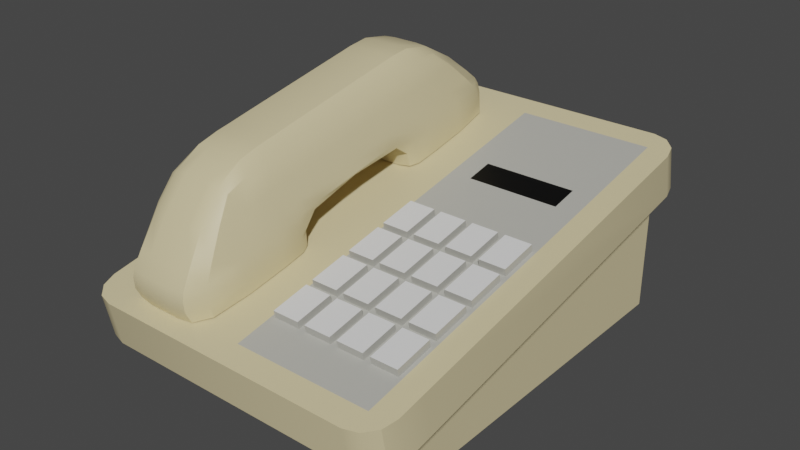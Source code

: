 # Source: Phone.blend  (saved by Blender 3.1.7; exported with 4.5.12 LTS)
import bpy
from mathutils import Matrix  # noqa: F401  (used for matrix-valued properties, if any)

bpy.ops.wm.read_factory_settings(use_empty=True)
scene = bpy.context.scene
scene.name = 'Scene'

# ---- collections
col_collection = bpy.data.collections.new('Collection'); scene.collection.children.link(col_collection)

# ---- materials (node trees are filled in below, after node groups)
mat_sandwhitematerial = bpy.data.materials.new('SandWhiteMaterial')
mat_sandwhitematerial.use_transparent_shadow = False
mat_blackmaterial = bpy.data.materials.new('BlackMaterial')
mat_blackmaterial.use_transparent_shadow = False
mat_printer = bpy.data.materials.new('Printer')
mat_printer.use_transparent_shadow = False
mat_whiteishmaterial = bpy.data.materials.new('WhiteishMaterial')
mat_whiteishmaterial.use_transparent_shadow = False

# ---- node groups
ng_auto_smooth = bpy.data.node_groups.new('Auto Smooth', 'GeometryNodeTree')
_s = ng_auto_smooth.interface.new_socket(name='Geometry', in_out='OUTPUT', socket_type='NodeSocketGeometry')
_s = ng_auto_smooth.interface.new_socket(name='Geometry', in_out='INPUT', socket_type='NodeSocketGeometry')
_s = ng_auto_smooth.interface.new_socket(name='Angle', in_out='INPUT', socket_type='NodeSocketFloat')
_s.subtype = 'ANGLE'
_s.min_value = 0.0
_s.max_value = 3.142
ng_auto_smooth.is_modifier = True
_N = ng_auto_smooth.nodes; _L = ng_auto_smooth.links
n0 = _N.new('NodeGroupOutput'); n0.name = 'Group Output'; n0.location = (480, -100)
n1 = _N.new('NodeGroupInput'); n1.name = 'Group Input'; n1.location = (-420, -300)
n2 = _N.new('NodeGroupInput'); n2.name = 'Group Input.001'; n2.location = (-60, -100)
n3 = _N.new('GeometryNodeSetShadeSmooth'); n3.name = 'Set Shade Smooth'; n3.location = (120, -100)
n3.domain = 'EDGE'
n4 = _N.new('GeometryNodeSetShadeSmooth'); n4.name = 'Set Shade Smooth.001'; n4.location = (300, -100)
n5 = _N.new('GeometryNodeInputMeshEdgeAngle'); n5.name = 'Edge Angle'; n5.location = (-420, -220)
n6 = _N.new('GeometryNodeInputEdgeSmooth'); n6.name = 'Is Edge Smooth'; n6.location = (-60, -160)
n7 = _N.new('GeometryNodeInputShadeSmooth'); n7.name = 'Is Face Smooth'; n7.location = (-240, -340)
n8 = _N.new('FunctionNodeBooleanMath'); n8.name = 'Boolean Math'; n8.location = (-60, -220)
n9 = _N.new('FunctionNodeCompare'); n9.name = 'Compare'; n9.location = (-240, -180)
n9.operation = 'LESS_EQUAL'
_L.new(n5.outputs[0], n9.inputs[0])
_L.new(n4.outputs[0], n0.inputs[0])
_L.new(n1.outputs[1], n9.inputs[1])
_L.new(n9.outputs[0], n8.inputs[0])
_L.new(n7.outputs[0], n8.inputs[1])
_L.new(n2.outputs[0], n3.inputs[0])
_L.new(n6.outputs[0], n3.inputs[1])
_L.new(n3.outputs[0], n4.inputs[0])
_L.new(n8.outputs[0], n3.inputs[2])
n0.is_active_output = True

# ---- material node trees
mat_sandwhitematerial.use_nodes = True; mat_sandwhitematerial.node_tree.nodes.clear()
_N = mat_sandwhitematerial.node_tree.nodes; _L = mat_sandwhitematerial.node_tree.links
n0 = _N.new('ShaderNodeBsdfPrincipled'); n0.name = 'Principled BSDF'; n0.location = (10, 300)
n0.distribution = 'GGX'
n0.subsurface_method = 'RANDOM_WALK_SKIN'
n0.inputs[0].default_value = (0.7, 0.5997, 0.3515, 1.0)
n0.inputs[3].default_value = 1.45
n0.inputs[27].default_value = (0.0, 0.0, 0.0, 1.0)
n0.inputs[28].default_value = 1.0
n1 = _N.new('ShaderNodeOutputMaterial'); n1.name = 'Material Output'; n1.location = (300, 300)
_L.new(n0.outputs[0], n1.inputs[0])
n1.is_active_output = True
mat_blackmaterial.use_nodes = True; mat_blackmaterial.node_tree.nodes.clear()
_N = mat_blackmaterial.node_tree.nodes; _L = mat_blackmaterial.node_tree.links
n0 = _N.new('ShaderNodeBsdfPrincipled'); n0.name = 'Principled BSDF'; n0.location = (10, 300)
n0.distribution = 'GGX'
n0.subsurface_method = 'RANDOM_WALK_SKIN'
n0.inputs[0].default_value = (0.0, 0.0, 0.0, 1.0)
n0.inputs[3].default_value = 1.45
n0.inputs[27].default_value = (0.0, 0.0, 0.0, 1.0)
n0.inputs[28].default_value = 1.0
n1 = _N.new('ShaderNodeOutputMaterial'); n1.name = 'Material Output'; n1.location = (300, 300)
_L.new(n0.outputs[0], n1.inputs[0])
n1.is_active_output = True
mat_printer.use_nodes = True; mat_printer.node_tree.nodes.clear()
_N = mat_printer.node_tree.nodes; _L = mat_printer.node_tree.links
n0 = _N.new('ShaderNodeBsdfPrincipled'); n0.name = 'Principled BSDF'; n0.location = (10, 300)
n0.distribution = 'GGX'
n0.subsurface_method = 'RANDOM_WALK_SKIN'
n0.inputs[0].default_value = (0.4641, 0.4598, 0.418, 1.0)
n0.inputs[3].default_value = 1.45
n0.inputs[27].default_value = (0.0, 0.0, 0.0, 1.0)
n0.inputs[28].default_value = 1.0
n1 = _N.new('ShaderNodeOutputMaterial'); n1.name = 'Material Output'; n1.location = (300, 300)
_L.new(n0.outputs[0], n1.inputs[0])
n1.is_active_output = True
mat_whiteishmaterial.use_nodes = True; mat_whiteishmaterial.node_tree.nodes.clear()
_N = mat_whiteishmaterial.node_tree.nodes; _L = mat_whiteishmaterial.node_tree.links
n0 = _N.new('ShaderNodeBsdfPrincipled'); n0.name = 'Principled BSDF'; n0.location = (10, 300)
n0.distribution = 'GGX'
n0.subsurface_method = 'RANDOM_WALK_SKIN'
n0.inputs[3].default_value = 1.45
n0.inputs[27].default_value = (0.0, 0.0, 0.0, 1.0)
n0.inputs[28].default_value = 1.0
n1 = _N.new('ShaderNodeOutputMaterial'); n1.name = 'Material Output'; n1.location = (300, 300)
_L.new(n0.outputs[0], n1.inputs[0])
n1.is_active_output = True

# ---- world
world_world = bpy.data.worlds.new('World'); scene.world = world_world
world_world.use_nodes = True; world_world.node_tree.nodes.clear()
_N = world_world.node_tree.nodes; _L = world_world.node_tree.links
n0 = _N.new('ShaderNodeOutputWorld'); n0.name = 'World Output'; n0.location = (300, 300)
n1 = _N.new('ShaderNodeBackground'); n1.name = 'Background'; n1.location = (10, 300)
n1.inputs[0].default_value = (0.05088, 0.05088, 0.05088, 1.0)
_L.new(n1.outputs[0], n0.inputs[0])
n0.is_active_output = True
world_world.color = (0.05088, 0.05088, 0.05088)
world_world.use_sun_shadow = False
world_world.sun_shadow_jitter_overblur = 0.0

# ---- meshes
me_cube = bpy.data.meshes.new('Cube')
me_cube.from_pydata([(-0.11, -0.13, 0.05), (0.11, -0.13, 0.05), (-0.11, -0.1357, 0.07946), (0.079, 0.04586, 0.1144), (0.079, 0.02704, 0.1107), (0.094, -0.1592, 0.07493), (-0.09, 0.13, -2.384e-08), (-0.09, -0.13, -2.384e-08), (-0.09, -0.13, 0.05), (-0.09, 0.13, 0.1), (0.09, 0.13, -2.384e-08), (0.09, -0.13, -2.384e-08), (0.09, -0.13, 0.05), (0.016, 0.04586, 0.1144), (0.016, 0.02704, 0.1107), (-0.015, -0.1693, 0.04245), (0.001, -0.1592, 0.07493), (-0.015, 0.1243, 0.1295), (0.11, -0.1357, 0.07946), (-0.015, -0.1749, 0.07191), (-0.015, -0.1357, 0.07946), (0.094, -0.1357, 0.07946), (0.001, -0.1357, 0.07946), (0.001, 0.1086, 0.1264), (0.094, 0.1086, 0.1264), (-0.11, 0.1104, 0.09622), (-0.1073, 0.1202, 0.09811), (-0.1, 0.1274, 0.09949), (0.09, 0.13, 0.1), (0.11, 0.1104, 0.09622), (0.1, 0.1274, 0.09949), (0.1073, 0.1202, 0.09811), (-0.09, 0.1243, 0.1295), (-0.11, 0.1047, 0.1257), (-0.1, 0.1217, 0.129), (-0.1073, 0.1145, 0.1276), (0.11, -0.1496, 0.04622), (0.09, -0.1693, 0.04245), (0.1073, -0.1595, 0.04433), (0.1, -0.1666, 0.04295), (-0.09, -0.1693, 0.04245), (-0.11, -0.1496, 0.04622), (-0.1, -0.1666, 0.04295), (-0.1073, -0.1595, 0.04433), (-0.11, -0.1553, 0.07568), (-0.09, -0.1749, 0.07191), (-0.1073, -0.1651, 0.07379), (-0.1, -0.1723, 0.07241), (0.11, 0.1047, 0.1257), (0.09, 0.1243, 0.1295), (0.09586, 0.1104, 0.1268), (0.1073, 0.1145, 0.1276), (0.1, 0.1217, 0.129), (0.09, -0.1749, 0.07191), (0.11, -0.1553, 0.07568), (0.09586, -0.1611, 0.07458), (0.1, -0.1723, 0.07241), (0.1073, -0.1651, 0.07379), (-0.015, -0.01301, 0.103), (0.001, -0.01301, 0.103), (0.094, -0.01301, 0.103), (0.11, -0.01301, 0.103), (0.07075, -0.1357, 0.07946), (0.0475, -0.1357, 0.07946), (0.02425, -0.1357, 0.07946), (0.094, -0.04368, 0.09715), (0.094, -0.07434, 0.09125), (0.094, -0.105, 0.08536), (0.001, -0.04368, 0.09715), (0.001, -0.07434, 0.09125), (0.001, -0.105, 0.08536), (0.02425, -0.01301, 0.103), (0.0475, -0.01301, 0.103), (0.07075, -0.01301, 0.103), (0.07075, -0.04368, 0.09715), (0.07075, -0.07434, 0.09125), (0.07075, -0.105, 0.08536), (0.0475, -0.04368, 0.09715), (0.0475, -0.07434, 0.09125), (0.0475, -0.105, 0.08536), (0.02425, -0.04368, 0.09715), (0.02425, -0.07434, 0.09125), (0.02425, -0.105, 0.08536), (0.02175, -0.1075, 0.08488), (0.0035, -0.1075, 0.08488), (0.0035, -0.1332, 0.07993), (0.02175, -0.1332, 0.07993), (0.0915, -0.1075, 0.08488), (0.07325, -0.1075, 0.08488), (0.07325, -0.1332, 0.07993), (0.0915, -0.1332, 0.07993), (0.06825, -0.1075, 0.08488), (0.05, -0.1075, 0.08488), (0.05, -0.1332, 0.07993), (0.06825, -0.1332, 0.07993), (0.045, -0.1075, 0.08488), (0.02675, -0.1075, 0.08488), (0.02675, -0.1332, 0.07993), (0.045, -0.1332, 0.07993), (0.0915, -0.01547, 0.1026), (0.07325, -0.01547, 0.1026), (0.07325, -0.04122, 0.09762), (0.0915, -0.04122, 0.09762), (0.0915, -0.04613, 0.09668), (0.07325, -0.04613, 0.09668), (0.07325, -0.07188, 0.09173), (0.0915, -0.07188, 0.09173), (0.0915, -0.07679, 0.09078), (0.07325, -0.07679, 0.09078), (0.07325, -0.1025, 0.08583), (0.0915, -0.1025, 0.08583), (0.06825, -0.01547, 0.1026), (0.05, -0.01547, 0.1026), (0.05, -0.04122, 0.09762), (0.06825, -0.04122, 0.09762), (0.06825, -0.04613, 0.09668), (0.05, -0.04613, 0.09668), (0.05, -0.07188, 0.09173), (0.06825, -0.07188, 0.09173), (0.06825, -0.07679, 0.09078), (0.05, -0.07679, 0.09078), (0.05, -0.1025, 0.08583), (0.06825, -0.1025, 0.08583), (0.045, -0.01547, 0.1026), (0.02675, -0.01547, 0.1026), (0.02675, -0.04122, 0.09762), (0.045, -0.04122, 0.09762), (0.045, -0.04613, 0.09668), (0.02675, -0.04613, 0.09668), (0.02675, -0.07188, 0.09173), (0.045, -0.07188, 0.09173), (0.045, -0.07679, 0.09078), (0.02675, -0.07679, 0.09078), (0.02675, -0.1025, 0.08583), (0.045, -0.1025, 0.08583), (0.02175, -0.01547, 0.1026), (0.0035, -0.01547, 0.1026), (0.0035, -0.04122, 0.09762), (0.02175, -0.04122, 0.09762), (0.02175, -0.04613, 0.09668), (0.0035, -0.04613, 0.09668), (0.0035, -0.07188, 0.09173), (0.02175, -0.07188, 0.09173), (0.02175, -0.07679, 0.09078), (0.0035, -0.07679, 0.09078), (0.0035, -0.1025, 0.08583), (0.02175, -0.1025, 0.08583), (0.0035, -0.1084, 0.08979), (0.02175, -0.1084, 0.08979), (0.02175, -0.1342, 0.08484), (0.0035, -0.1342, 0.08484), (0.07325, -0.1084, 0.08979), (0.0915, -0.1084, 0.08979), (0.0915, -0.1342, 0.08484), (0.07325, -0.1342, 0.08484), (0.05, -0.1084, 0.08979), (0.06825, -0.1084, 0.08979), (0.06825, -0.1342, 0.08484), (0.05, -0.1342, 0.08484), (0.02675, -0.1084, 0.08979), (0.045, -0.1084, 0.08979), (0.045, -0.1342, 0.08484), (0.02675, -0.1342, 0.08484), (0.07325, -0.01641, 0.1075), (0.0915, -0.01641, 0.1075), (0.0915, -0.04217, 0.1025), (0.07325, -0.04217, 0.1025), (0.07325, -0.04708, 0.1016), (0.0915, -0.04708, 0.1016), (0.0915, -0.07283, 0.09664), (0.07325, -0.07283, 0.09664), (0.07325, -0.07774, 0.09569), (0.0915, -0.07774, 0.09569), (0.0915, -0.1035, 0.09074), (0.07325, -0.1035, 0.09074), (0.05, -0.01641, 0.1075), (0.06825, -0.01641, 0.1075), (0.06825, -0.04217, 0.1025), (0.05, -0.04217, 0.1025), (0.05, -0.04708, 0.1016), (0.06825, -0.04708, 0.1016), (0.06825, -0.07283, 0.09664), (0.05, -0.07283, 0.09664), (0.05, -0.07774, 0.09569), (0.06825, -0.07774, 0.09569), (0.06825, -0.1035, 0.09074), (0.05, -0.1035, 0.09074), (0.02675, -0.01641, 0.1075), (0.045, -0.01641, 0.1075), (0.045, -0.04217, 0.1025), (0.02675, -0.04217, 0.1025), (0.02675, -0.04708, 0.1016), (0.045, -0.04708, 0.1016), (0.045, -0.07283, 0.09664), (0.02675, -0.07283, 0.09664), (0.02675, -0.07774, 0.09569), (0.045, -0.07774, 0.09569), (0.045, -0.1035, 0.09074), (0.02675, -0.1035, 0.09074), (0.0035, -0.01641, 0.1075), (0.02175, -0.01641, 0.1075), (0.02175, -0.04217, 0.1025), (0.0035, -0.04217, 0.1025), (0.0035, -0.04708, 0.1016), (0.02175, -0.04708, 0.1016), (0.02175, -0.07283, 0.09664), (0.0035, -0.07283, 0.09664), (0.0035, -0.07774, 0.09569), (0.02175, -0.07774, 0.09569), (0.02175, -0.1035, 0.09074), (0.0035, -0.1035, 0.09074), (-0.08409, -0.1547, 0.09258), (-0.07799, -0.1296, 0.1423), (-0.08409, 0.09025, 0.1397), (-0.07799, 0.04855, 0.1766), (-0.02617, -0.1547, 0.09258), (-0.03228, -0.1296, 0.1423), (-0.02617, 0.09025, 0.1397), (-0.03228, 0.04855, 0.1766), (-0.08511, 0.004403, 0.1274), (-0.08511, -0.0704, 0.1131), (-0.07908, -0.0729, 0.158), (-0.07908, -0.009952, 0.1701), (-0.02516, -0.0704, 0.1131), (-0.02516, 0.004403, 0.1274), (-0.03119, -0.009952, 0.1701), (-0.03119, -0.0729, 0.158), (-0.08451, -0.07693, 0.09184), (-0.08451, -0.1519, 0.07724), (-0.02576, 0.09339, 0.1244), (-0.08451, 0.09339, 0.1244), (-0.02576, 0.01833, 0.1102), (-0.02576, -0.1519, 0.07724), (-0.08451, 0.01833, 0.1102), (-0.02576, -0.07693, 0.09184), (-0.04427, 0.1031, 0.1416), (-0.06599, 0.1031, 0.1416), (-0.06407, 0.04888, 0.1807), (-0.0462, 0.04888, 0.1807), (-0.06599, -0.1673, 0.08963), (-0.04427, -0.1673, 0.08963), (-0.0462, -0.1315, 0.146), (-0.06407, -0.1315, 0.146), (-0.06372, -0.01157, 0.1776), (-0.04654, -0.01157, 0.1776), (-0.06372, -0.07416, 0.1655), (-0.04654, -0.07416, 0.1655), (-0.04427, 0.009211, 0.1295), (-0.066, 0.009211, 0.1295), (-0.04427, -0.07564, 0.1132), (-0.066, -0.07564, 0.1132), (-0.04407, 0.1042, 0.1262), (-0.06619, 0.1042, 0.1262), (-0.06619, -0.1627, 0.07486), (-0.04407, -0.1627, 0.07486), (-0.04407, 0.01649, 0.1094), (-0.06619, 0.01649, 0.1094), (-0.04407, -0.07496, 0.09186), (-0.06619, -0.07496, 0.09186), (-0.08273, -0.149, 0.1085), (-0.08273, 0.07909, 0.1524), (-0.02754, 0.07909, 0.1524), (-0.02754, -0.149, 0.1085), (-0.02409, -0.003328, 0.1396), (-0.02409, -0.06772, 0.1272), (-0.08618, -0.06772, 0.1272), (-0.08618, -0.003328, 0.1396), (-0.04478, -0.1603, 0.1058), (-0.06548, -0.1603, 0.1058), (-0.06548, 0.09053, 0.154), (-0.04478, 0.09053, 0.154), (-0.08771, -0.1019, 0.1049), (-0.03119, -0.1003, 0.1526), (-0.07908, -0.1003, 0.1526), (-0.02255, -0.1019, 0.1049), (-0.08761, -0.09868, 0.08726), (-0.02265, -0.09868, 0.08726), (-0.0662, -0.09855, 0.0866), (-0.04406, -0.09855, 0.0866), (-0.04654, -0.0999, 0.1606), (-0.06372, -0.0999, 0.1606), (-0.08618, -0.102, 0.1197), (-0.02409, -0.102, 0.1197), (-0.07908, 0.01753, 0.1752), (-0.02255, 0.03666, 0.1315), (-0.08771, 0.03666, 0.1315), (-0.03119, 0.01753, 0.1752), (-0.02265, 0.04022, 0.114), (-0.08761, 0.04022, 0.114), (-0.0662, 0.04035, 0.1133), (-0.04406, 0.04035, 0.1133), (-0.04654, 0.01418, 0.1825), (-0.06372, 0.01418, 0.1825), (-0.02409, 0.03129, 0.1453), (-0.08618, 0.03129, 0.1453), (-0.08726, -0.1291, 0.09855), (-0.08063, -0.1394, 0.1272), (-0.07889, 0.03347, 0.1773), (-0.08372, 0.0873, 0.1446), (-0.0764, 0.1015, 0.1414), (-0.03774, 0.04885, 0.18), (-0.02654, 0.0873, 0.1446), (-0.023, 0.0643, 0.1357), (-0.03137, -0.1159, 0.1486), (-0.02654, -0.1538, 0.09823), (-0.03386, -0.1657, 0.09), (-0.07253, -0.1312, 0.1454), (-0.08744, 0.01969, 0.129), (-0.08422, -0.03341, 0.1224), (-0.07908, -0.08956, 0.1548), (-0.07908, -0.04143, 0.1641), (-0.02282, -0.08519, 0.1088), (-0.02604, -0.03341, 0.1224), (-0.03119, 0.00673, 0.1733), (-0.03119, -0.04143, 0.1641), (-0.03818, -0.01136, 0.1766), (-0.03818, -0.074, 0.1646), (-0.07655, 0.00837, 0.1292), (-0.07655, -0.07472, 0.1132), (-0.02324, -0.001136, 0.1313), (-0.02324, -0.06668, 0.1187), (-0.08702, -0.06668, 0.1187), (-0.08702, -0.001136, 0.1313), (-0.08718, -0.1264, 0.08188), (-0.07682, 0.1027, 0.1259), (-0.02308, 0.06798, 0.1193), (-0.03344, -0.1611, 0.07515), (-0.08718, 0.02444, 0.111), (-0.02308, -0.0829, 0.09032), (-0.07682, 0.01676, 0.1095), (-0.07682, -0.07522, 0.09181), (-0.08437, -0.1538, 0.08525), (-0.0259, -0.1538, 0.08525), (-0.0259, 0.09216, 0.1325), (-0.08437, 0.09216, 0.1325), (-0.08448, 0.01551, 0.1197), (-0.02579, 0.01551, 0.1197), (-0.08448, -0.07786, 0.1018), (-0.02579, -0.07786, 0.1018), (-0.03386, 0.1015, 0.1414), (-0.05513, 0.1031, 0.1416), (-0.07253, 0.04885, 0.18), (-0.05513, 0.04888, 0.1807), (-0.0764, -0.1657, 0.09), (-0.05513, -0.1673, 0.08963), (-0.03774, -0.1312, 0.1454), (-0.05513, -0.1315, 0.146), (-0.07209, -0.01136, 0.1766), (-0.05513, -0.01157, 0.1776), (-0.07209, -0.074, 0.1646), (-0.05513, -0.07416, 0.1655), (-0.03371, 0.00837, 0.1292), (-0.05513, 0.009211, 0.1295), (-0.03371, -0.07472, 0.1132), (-0.05513, -0.07564, 0.1132), (-0.03344, 0.1027, 0.1259), (-0.05513, 0.1042, 0.1262), (-0.07682, -0.1611, 0.07515), (-0.05513, -0.1627, 0.07486), (-0.03344, 0.01676, 0.1095), (-0.05513, 0.01649, 0.1094), (-0.03344, -0.07522, 0.09181), (-0.05513, -0.07496, 0.09186), (-0.0661, -0.07652, 0.1023), (-0.04417, -0.07652, 0.1023), (-0.04417, 0.01407, 0.1197), (-0.0661, 0.01407, 0.1197), (-0.0662, 0.02431, 0.1102), (-0.04406, 0.02431, 0.1102), (-0.0662, -0.1278, 0.08097), (-0.04406, -0.1278, 0.08097), (-0.06599, -0.03335, 0.1221), (-0.04427, -0.03335, 0.1221), (-0.04417, -0.1666, 0.0825), (-0.0661, -0.1666, 0.0825), (-0.04654, -0.04286, 0.1715), (-0.06372, -0.04286, 0.1715), (-0.04654, 0.004628, 0.1807), (-0.06372, 0.004628, 0.1807), (-0.0465, -0.114, 0.1568), (-0.06377, -0.114, 0.1568), (-0.0661, 0.105, 0.1347), (-0.04417, 0.105, 0.1347), (-0.04441, -0.1661, 0.09526), (-0.06585, -0.1661, 0.09526), (-0.06585, 0.09983, 0.1464), (-0.04441, 0.09983, 0.1464), (-0.08372, -0.1538, 0.09823), (-0.08063, 0.06317, 0.1662), (-0.02964, 0.06317, 0.1662), (-0.02964, -0.1394, 0.1272), (-0.0266, -0.006703, 0.1551), (-0.0266, -0.07036, 0.1429), (-0.08366, -0.07036, 0.1429), (-0.08366, -0.006703, 0.1551), (-0.0455, -0.148, 0.1258), (-0.06476, -0.148, 0.1258), (-0.06476, 0.07173, 0.1681), (-0.0455, 0.07173, 0.1681), (-0.05513, 0.09053, 0.154), (-0.0754, 0.0891, 0.1538), (-0.05513, -0.1603, 0.1058), (-0.03487, -0.1588, 0.1061), (-0.08618, -0.03554, 0.1334), (-0.08618, -0.08631, 0.1234), (-0.02409, -0.03554, 0.1334), (-0.02409, 0.01535, 0.1429), (-0.0754, -0.1588, 0.1061), (-0.02452, -0.1263, 0.1139), (-0.03487, 0.0891, 0.1538), (-0.08574, 0.05595, 0.149), (-0.08744, -0.08519, 0.1088), (-0.03119, -0.08956, 0.1548), (-0.07889, -0.1159, 0.1486), (-0.023, -0.1291, 0.09855), (-0.08718, -0.0829, 0.09032), (-0.02308, -0.1264, 0.08188), (-0.0662, -0.08251, 0.08968), (-0.04406, -0.08251, 0.08968), (-0.04654, -0.09035, 0.1624), (-0.06372, -0.09035, 0.1624), (-0.08574, -0.1263, 0.1139), (-0.02409, -0.08631, 0.1234), (-0.02297, -0.1024, 0.1106), (-0.08729, -0.1024, 0.1106), (-0.05513, -0.0999, 0.1606), (-0.03818, -0.09996, 0.1596), (-0.05513, -0.09855, 0.0866), (-0.07727, -0.09855, 0.0866), (-0.02224, -0.1005, 0.09675), (-0.08802, -0.1005, 0.09675), (-0.033, -0.09855, 0.0866), (-0.08366, -0.1012, 0.1364), (-0.07209, -0.09996, 0.1596), (-0.0266, -0.1012, 0.1364), (-0.07908, 0.00673, 0.1733), (-0.02282, 0.01969, 0.129), (-0.08726, 0.0643, 0.1357), (-0.03137, 0.03347, 0.1773), (-0.02308, 0.02444, 0.111), (-0.08718, 0.06798, 0.1193), (-0.0662, 0.06961, 0.1189), (-0.04406, 0.06961, 0.1189), (-0.0465, 0.0287, 0.1842), (-0.06377, 0.0287, 0.1842), (-0.02452, 0.05595, 0.149), (-0.08618, 0.01535, 0.1429), (-0.08729, 0.03498, 0.137), (-0.02297, 0.03498, 0.137), (-0.05513, 0.01418, 0.1825), (-0.03818, 0.0146, 0.1816), (-0.05513, 0.04035, 0.1133), (-0.07727, 0.04035, 0.1133), (-0.08802, 0.03838, 0.1235), (-0.02224, 0.03838, 0.1235), (-0.033, 0.04035, 0.1133), (-0.0266, 0.02429, 0.1606), (-0.07209, 0.0146, 0.1816), (-0.08366, 0.02429, 0.1606), (-0.08329, 0.04439, 0.1636), (-0.03631, 0.07073, 0.1678), (-0.02698, -0.121, 0.1318), (-0.07396, -0.147, 0.1259), (-0.03366, 0.1034, 0.1345), (-0.07212, -0.1142, 0.1558), (-0.07209, 0.00489, 0.1797), (-0.07209, -0.04268, 0.1706), (-0.0766, -0.165, 0.08284), (-0.03382, -0.03335, 0.122), (-0.0266, 0.01096, 0.1584), (-0.0266, -0.03854, 0.1491), (-0.08366, -0.08797, 0.1394), (-0.08366, -0.03854, 0.1491), (-0.03307, -0.1275, 0.08102), (-0.03307, 0.02436, 0.1102), (-0.07663, 0.01414, 0.1197), (-0.08759, -0.08459, 0.1002), (-0.02267, 0.02234, 0.1208), (-0.0227, -0.128, 0.09082), (-0.03364, -0.07657, 0.1022), (-0.08757, 0.06612, 0.1281), (-0.07663, -0.07657, 0.1022), (-0.05513, -0.07652, 0.1023), (-0.03364, 0.01414, 0.1197), (-0.05513, 0.01407, 0.1197), (-0.07719, 0.02436, 0.1102), (-0.05513, 0.02431, 0.1102), (-0.07719, -0.1275, 0.08102), (-0.05513, -0.1278, 0.08097), (-0.07644, -0.03335, 0.122), (-0.05513, -0.03335, 0.1221), (-0.03366, -0.165, 0.08284), (-0.05513, -0.1666, 0.0825), (-0.03818, -0.04268, 0.1706), (-0.05513, -0.04286, 0.1715), (-0.03818, 0.00489, 0.1797), (-0.05513, 0.004628, 0.1807), (-0.03815, -0.1142, 0.1558), (-0.05513, -0.114, 0.1568), (-0.0766, 0.1034, 0.1345), (-0.05513, 0.105, 0.1347), (-0.03631, -0.147, 0.1259), (-0.05513, -0.148, 0.1258), (-0.07396, 0.07073, 0.1678), (-0.05513, 0.07173, 0.1681), (-0.05513, 0.09983, 0.1464), (-0.07613, 0.09827, 0.1462), (-0.05513, -0.1661, 0.09526), (-0.03414, -0.1645, 0.09563), (-0.08689, -0.03396, 0.1252), (-0.08725, -0.08546, 0.1146), (-0.02338, -0.03396, 0.1252), (-0.02302, 0.0178, 0.1345), (-0.07613, -0.1645, 0.09563), (-0.02342, -0.1289, 0.1042), (-0.03414, 0.09827, 0.1462), (-0.08685, 0.06197, 0.1409), (-0.02302, -0.08546, 0.1146), (-0.08685, -0.1289, 0.1042), (-0.05513, -0.09035, 0.1624), (-0.03818, -0.09026, 0.1614), (-0.05513, -0.08251, 0.08968), (-0.07719, -0.08255, 0.08967), (-0.02267, -0.08459, 0.1002), (-0.08757, -0.128, 0.09082), (-0.03307, -0.08255, 0.08967), (-0.08329, -0.121, 0.1318), (-0.07209, -0.09026, 0.1614), (-0.0266, -0.08797, 0.1394), (-0.08725, 0.0178, 0.1345), (-0.02342, 0.06197, 0.1409), (-0.05513, 0.0287, 0.1842), (-0.03815, 0.02924, 0.1834), (-0.05513, 0.06961, 0.1189), (-0.07719, 0.06934, 0.1189), (-0.08759, 0.02234, 0.1208), (-0.0227, 0.06612, 0.1281), (-0.03307, 0.06934, 0.1189), (-0.02698, 0.04439, 0.1636), (-0.07212, 0.02924, 0.1834), (-0.08366, 0.01096, 0.1584)], [], [(1, 29, 48, 61, 18), (17, 32, 34, 35, 33, 2, 20, 58), (6, 10, 11, 7), (28, 30, 31, 29, 1, 12), (1, 18, 54, 36), (28, 9, 32, 17, 49), (15, 37, 53, 19), (0, 25, 26, 27, 9, 8), (40, 15, 19, 45), (20, 2, 44, 46, 47, 45, 19), (0, 8, 12, 1, 36, 38, 39, 37, 15, 40, 42, 43, 41), (23, 24, 50, 49, 17), (7, 8, 9, 6), (12, 8, 7, 11), (10, 28, 12, 11), (9, 28, 10, 6), (21, 62, 63, 64, 22, 16, 5), (2, 0, 41, 44), (3, 13, 14, 4), (24, 60, 61, 48, 50), (21, 5, 55, 54, 18), (5, 16, 19, 53, 55), (16, 22, 20, 19), (22, 70, 69, 68, 59, 58, 20), (4, 14, 59, 71, 72, 73, 60), (13, 3, 24, 23), (3, 4, 60, 24), (14, 13, 23, 59), (48, 51, 50), (51, 52, 50), (52, 49, 50), (53, 56, 55), (56, 57, 55), (57, 54, 55), (28, 49, 52, 30), (30, 52, 51, 31), (31, 51, 48, 29), (32, 9, 27, 34), (34, 27, 26, 35), (35, 26, 25, 33), (53, 37, 39, 56), (56, 39, 38, 57), (57, 38, 36, 54), (40, 45, 47, 42), (42, 47, 46, 43), (43, 46, 44, 41), (25, 0, 2, 33), (61, 60, 65, 66, 67, 21, 18), (58, 59, 23, 17), (99, 100, 163, 164), (112, 113, 178, 175), (114, 111, 176, 177), (125, 126, 189, 190), (111, 112, 175, 176), (124, 125, 190, 187), (85, 86, 149, 150), (126, 123, 188, 189), (137, 138, 201, 202), (84, 85, 150, 147), (123, 124, 187, 188), (136, 137, 202, 199), (86, 83, 148, 149), (97, 98, 161, 162), (138, 135, 200, 201), (83, 84, 147, 148), (82, 70, 84, 83), (70, 22, 85, 84), (22, 64, 86, 85), (64, 82, 83, 86), (67, 76, 88, 87), (76, 62, 89, 88), (62, 21, 90, 89), (21, 67, 87, 90), (76, 79, 92, 91), (79, 63, 93, 92), (63, 62, 94, 93), (62, 76, 91, 94), (79, 82, 96, 95), (82, 64, 97, 96), (64, 63, 98, 97), (63, 79, 95, 98), (60, 73, 100, 99), (73, 74, 101, 100), (74, 65, 102, 101), (65, 60, 99, 102), (65, 74, 104, 103), (74, 75, 105, 104), (75, 66, 106, 105), (66, 65, 103, 106), (66, 75, 108, 107), (75, 76, 109, 108), (76, 67, 110, 109), (67, 66, 107, 110), (73, 72, 112, 111), (72, 77, 113, 112), (77, 74, 114, 113), (74, 73, 111, 114), (74, 77, 116, 115), (77, 78, 117, 116), (78, 75, 118, 117), (75, 74, 115, 118), (75, 78, 120, 119), (78, 79, 121, 120), (79, 76, 122, 121), (76, 75, 119, 122), (72, 71, 124, 123), (71, 80, 125, 124), (80, 77, 126, 125), (77, 72, 123, 126), (77, 80, 128, 127), (80, 81, 129, 128), (81, 78, 130, 129), (78, 77, 127, 130), (78, 81, 132, 131), (81, 82, 133, 132), (82, 79, 134, 133), (79, 78, 131, 134), (71, 59, 136, 135), (59, 68, 137, 136), (68, 80, 138, 137), (80, 71, 135, 138), (80, 68, 140, 139), (68, 69, 141, 140), (69, 81, 142, 141), (81, 80, 139, 142), (81, 69, 144, 143), (69, 70, 145, 144), (70, 82, 146, 145), (82, 81, 143, 146), (148, 147, 150, 149), (152, 151, 154, 153), (156, 155, 158, 157), (160, 159, 162, 161), (164, 163, 166, 165), (168, 167, 170, 169), (172, 171, 174, 173), (176, 175, 178, 177), (180, 179, 182, 181), (184, 183, 186, 185), (188, 187, 190, 189), (192, 191, 194, 193), (196, 195, 198, 197), (200, 199, 202, 201), (204, 203, 206, 205), (208, 207, 210, 209), (113, 114, 177, 178), (102, 99, 164, 165), (139, 140, 203, 204), (100, 101, 166, 163), (87, 88, 151, 152), (142, 139, 204, 205), (101, 102, 165, 166), (90, 87, 152, 153), (140, 141, 206, 203), (127, 128, 191, 192), (88, 89, 154, 151), (141, 142, 205, 206), (130, 127, 192, 193), (89, 90, 153, 154), (128, 129, 194, 191), (115, 116, 179, 180), (129, 130, 193, 194), (118, 115, 180, 181), (116, 117, 182, 179), (103, 104, 167, 168), (117, 118, 181, 182), (106, 103, 168, 169), (143, 144, 207, 208), (104, 105, 170, 167), (91, 92, 155, 156), (146, 143, 208, 209), (105, 106, 169, 170), (94, 91, 156, 157), (144, 145, 210, 207), (131, 132, 195, 196), (92, 93, 158, 155), (145, 146, 209, 210), (134, 131, 196, 197), (93, 94, 157, 158), (132, 133, 198, 195), (119, 120, 183, 184), (133, 134, 197, 198), (122, 119, 184, 185), (120, 121, 186, 183), (107, 108, 171, 172), (121, 122, 185, 186), (110, 107, 172, 173), (108, 109, 174, 171), (95, 96, 159, 160), (109, 110, 173, 174), (98, 95, 160, 161), (135, 136, 199, 200), (96, 97, 162, 159), (294, 458, 459, 410), (458, 283, 297, 459), (459, 297, 214, 388), (410, 459, 388, 260), (270, 398, 460, 409), (398, 238, 300, 460), (460, 300, 218, 389), (409, 460, 389, 261), (282, 434, 461, 408), (434, 272, 303, 461), (461, 303, 216, 390), (408, 461, 390, 262), (268, 396, 462, 407), (396, 242, 306, 462), (462, 306, 212, 296), (407, 462, 296, 259), (235, 339, 463, 382), (339, 217, 333, 463), (463, 333, 229, 355), (382, 463, 355, 251), (280, 433, 464, 380), (433, 273, 413, 464), (464, 413, 212, 306), (380, 464, 306, 242), (292, 457, 465, 378), (457, 283, 435, 465), (465, 435, 222, 347), (378, 465, 347, 243), (243, 347, 466, 376), (347, 222, 310, 466), (466, 310, 221, 349), (376, 466, 349, 245), (239, 343, 467, 374), (343, 211, 331, 467), (467, 331, 228, 357), (374, 467, 357, 253), (247, 351, 468, 372), (351, 224, 312, 468), (468, 312, 223, 353), (372, 468, 353, 249), (293, 456, 469, 406), (456, 286, 313, 469), (469, 313, 225, 391), (406, 469, 391, 263), (263, 391, 470, 405), (391, 225, 314, 470), (470, 314, 226, 392), (405, 470, 392, 264), (281, 432, 471, 404), (432, 273, 309, 471), (471, 309, 221, 393), (404, 471, 393, 265), (265, 393, 472, 403), (393, 221, 310, 472), (472, 310, 222, 394), (403, 472, 394, 266), (278, 431, 473, 370), (431, 276, 416, 473), (473, 416, 232, 326), (370, 473, 326, 254), (290, 455, 474, 368), (455, 287, 439, 474), (474, 439, 231, 359), (368, 474, 359, 255), (248, 317, 475, 366), (317, 219, 335, 475), (475, 335, 233, 329), (366, 475, 329, 256), (271, 411, 476, 430), (411, 220, 337, 476), (476, 337, 227, 415), (430, 476, 415, 275), (284, 436, 477, 454), (436, 224, 336, 477), (477, 336, 231, 439), (454, 477, 439, 287), (274, 414, 478, 429), (414, 215, 332, 478), (478, 332, 232, 416), (429, 478, 416, 276), (249, 353, 479, 364), (353, 223, 338, 479), (479, 338, 234, 361), (364, 479, 361, 257), (285, 437, 480, 453), (437, 213, 334, 480), (480, 334, 230, 440), (453, 480, 440, 288), (220, 318, 481, 337), (318, 250, 363, 481), (481, 363, 258, 330), (337, 481, 330, 227), (250, 354, 482, 363), (354, 249, 364, 482), (482, 364, 257, 362), (363, 482, 362, 258), (224, 351, 483, 336), (351, 247, 365, 483), (483, 365, 255, 359), (336, 483, 359, 231), (247, 352, 484, 365), (352, 248, 366, 484), (484, 366, 256, 360), (365, 484, 360, 255), (288, 452, 485, 327), (452, 289, 367, 485), (485, 367, 256, 329), (327, 485, 329, 233), (289, 451, 486, 367), (451, 290, 368, 486), (486, 368, 255, 360), (367, 486, 360, 256), (275, 428, 487, 323), (428, 277, 369, 487), (487, 369, 253, 357), (323, 487, 357, 228), (277, 427, 488, 369), (427, 278, 370, 488), (488, 370, 254, 358), (369, 488, 358, 253), (219, 317, 489, 308), (317, 248, 371, 489), (489, 371, 250, 318), (308, 489, 318, 220), (248, 352, 490, 371), (352, 247, 372, 490), (490, 372, 249, 354), (371, 490, 354, 250), (215, 305, 491, 332), (305, 240, 373, 491), (491, 373, 254, 326), (332, 491, 326, 232), (240, 344, 492, 373), (344, 239, 374, 492), (492, 374, 253, 358), (373, 492, 358, 254), (225, 315, 493, 314), (315, 244, 375, 493), (493, 375, 246, 316), (314, 493, 316, 226), (244, 348, 494, 375), (348, 243, 376, 494), (494, 376, 245, 350), (375, 494, 350, 246), (286, 450, 495, 313), (450, 291, 377, 495), (495, 377, 244, 315), (313, 495, 315, 225), (291, 449, 496, 377), (449, 292, 378, 496), (496, 378, 243, 348), (377, 496, 348, 244), (272, 426, 497, 303), (426, 279, 379, 497), (497, 379, 241, 345), (303, 497, 345, 216), (279, 425, 498, 379), (425, 280, 380, 498), (498, 380, 242, 346), (379, 498, 346, 241), (213, 299, 499, 334), (299, 236, 381, 499), (499, 381, 252, 324), (334, 499, 324, 230), (236, 340, 500, 381), (340, 235, 382, 500), (500, 382, 251, 356), (381, 500, 356, 252), (262, 390, 501, 402), (390, 216, 345, 501), (501, 345, 241, 395), (402, 501, 395, 267), (267, 395, 502, 401), (395, 241, 346, 502), (502, 346, 242, 396), (401, 502, 396, 268), (260, 388, 503, 400), (388, 214, 341, 503), (503, 341, 237, 397), (400, 503, 397, 269), (269, 397, 504, 399), (397, 237, 342, 504), (504, 342, 238, 398), (399, 504, 398, 270), (236, 385, 505, 340), (385, 269, 399, 505), (505, 399, 270, 386), (340, 505, 386, 235), (213, 298, 506, 299), (298, 260, 400, 506), (506, 400, 269, 385), (299, 506, 385, 236), (240, 383, 507, 344), (383, 267, 401, 507), (507, 401, 268, 384), (344, 507, 384, 239), (215, 304, 508, 305), (304, 262, 402, 508), (508, 402, 267, 383), (305, 508, 383, 240), (220, 321, 509, 308), (321, 265, 403, 509), (509, 403, 266, 322), (308, 509, 322, 219), (271, 424, 510, 411), (424, 281, 404, 510), (510, 404, 265, 321), (411, 510, 321, 220), (224, 319, 511, 312), (319, 263, 405, 511), (511, 405, 264, 320), (312, 511, 320, 223), (284, 448, 512, 436), (448, 293, 406, 512), (512, 406, 263, 319), (436, 512, 319, 224), (239, 384, 513, 343), (384, 268, 407, 513), (513, 407, 259, 387), (343, 513, 387, 211), (274, 423, 514, 414), (423, 282, 408, 514), (514, 408, 262, 304), (414, 514, 304, 215), (235, 386, 515, 339), (386, 270, 409, 515), (515, 409, 261, 301), (339, 515, 301, 217), (285, 447, 516, 437), (447, 294, 410, 516), (516, 410, 260, 298), (437, 516, 298, 213), (223, 320, 517, 311), (320, 264, 422, 517), (517, 422, 282, 423), (311, 517, 423, 274), (211, 387, 518, 295), (387, 259, 421, 518), (518, 421, 281, 424), (295, 518, 424, 271), (246, 350, 519, 419), (350, 245, 420, 519), (519, 420, 280, 425), (419, 519, 425, 279), (226, 316, 520, 412), (316, 246, 419, 520), (520, 419, 279, 426), (412, 520, 426, 272), (258, 362, 521, 417), (362, 257, 418, 521), (521, 418, 278, 427), (417, 521, 427, 277), (227, 330, 522, 415), (330, 258, 417, 522), (522, 417, 277, 428), (415, 522, 428, 275), (223, 311, 523, 338), (311, 274, 429, 523), (523, 429, 276, 328), (338, 523, 328, 234), (211, 295, 524, 331), (295, 271, 430, 524), (524, 430, 275, 323), (331, 524, 323, 228), (257, 361, 525, 418), (361, 234, 328, 525), (525, 328, 276, 431), (418, 525, 431, 278), (259, 296, 526, 421), (296, 212, 413, 526), (526, 413, 273, 432), (421, 526, 432, 281), (245, 349, 527, 420), (349, 221, 309, 527), (527, 309, 273, 433), (420, 527, 433, 280), (264, 392, 528, 422), (392, 226, 412, 528), (528, 412, 272, 434), (422, 528, 434, 282), (219, 322, 529, 307), (322, 266, 446, 529), (529, 446, 294, 447), (307, 529, 447, 285), (217, 301, 530, 302), (301, 261, 445, 530), (530, 445, 293, 448), (302, 530, 448, 284), (238, 342, 531, 443), (342, 237, 444, 531), (531, 444, 292, 449), (443, 531, 449, 291), (218, 300, 532, 438), (300, 238, 443, 532), (532, 443, 291, 450), (438, 532, 450, 286), (252, 356, 533, 441), (356, 251, 442, 533), (533, 442, 290, 451), (441, 533, 451, 289), (230, 324, 534, 440), (324, 252, 441, 534), (534, 441, 289, 452), (440, 534, 452, 288), (219, 307, 535, 335), (307, 285, 453, 535), (535, 453, 288, 327), (335, 535, 327, 233), (217, 302, 536, 333), (302, 284, 454, 536), (536, 454, 287, 325), (333, 536, 325, 229), (251, 355, 537, 442), (355, 229, 325, 537), (537, 325, 287, 455), (442, 537, 455, 290), (261, 389, 538, 445), (389, 218, 438, 538), (538, 438, 286, 456), (445, 538, 456, 293), (237, 341, 539, 444), (341, 214, 297, 539), (539, 297, 283, 457), (444, 539, 457, 292), (266, 394, 540, 446), (394, 222, 435, 540), (540, 435, 283, 458), (446, 540, 458, 294)])
me_cube.polygons.foreach_set('use_smooth', [True] * 521)
me_cube.polygons.foreach_set('material_index', [0, 0, 0, 0, 0, 0, 0, 0, 0, 0, 0, 0, 0, 0, 0, 0, 2, 0, 1, 0, 0, 0, 0, 0, 2, 2, 2, 2, 0, 0, 0, 0, 0, 0, 0, 0, 0, 0, 0, 0, 0, 0, 0, 0, 0, 0, 0, 0, 0, 2, 2, 2, 2, 2, 2, 2, 2, 2, 2, 2, 2, 2, 2, 2, 2, 2, 2, 2, 2, 2, 2, 2, 2, 2, 2, 2, 2, 2, 2, 2, 2, 2, 2, 2, 2, 2, 2, 2, 2, 2, 2, 2, 2, 2, 2, 2, 2, 2, 2, 2, 2, 2, 2, 2, 2, 2, 2, 2, 2, 2, 2, 2, 2, 2, 2, 2, 2, 2, 2, 2, 2, 2, 2, 2, 2, 2, 2, 2, 2, 3, 3, 3, 3, 3, 3, 3, 3, 3, 3, 3, 3, 3, 3, 3, 3, 2, 2, 2, 2, 2, 2, 2, 2, 2, 2, 2, 2, 2, 2, 2, 2, 2, 2, 2, 2, 2, 2, 2, 2, 2, 2, 2, 2, 2, 2, 2, 2, 2, 2, 2, 2, 2, 2, 2, 2, 2, 2, 2, 2, 2, 2, 2, 2, 0, 0, 0, 0, 0, 0, 0, 0, 0, 0, 0, 0, 0, 0, 0, 0, 0, 0, 0, 0, 0, 0, 0, 0, 0, 0, 0, 0, 0, 0, 0, 0, 0, 0, 0, 0, 0, 0, 0, 0, 0, 0, 0, 0, 0, 0, 0, 0, 0, 0, 0, 0, 0, 0, 0, 0, 0, 0, 0, 0, 0, 0, 0, 0, 0, 0, 0, 0, 0, 0, 0, 0, 0, 0, 0, 0, 0, 0, 0, 0, 0, 0, 0, 0, 0, 0, 0, 0, 0, 0, 0, 0, 0, 0, 0, 0, 0, 0, 0, 0, 0, 0, 0, 0, 0, 0, 0, 0, 0, 0, 0, 0, 0, 0, 0, 0, 0, 0, 0, 0, 0, 0, 0, 0, 0, 0, 0, 0, 0, 0, 0, 0, 0, 0, 0, 0, 0, 0, 0, 0, 0, 0, 0, 0, 0, 0, 0, 0, 0, 0, 0, 0, 0, 0, 0, 0, 0, 0, 0, 0, 0, 0, 0, 0, 0, 0, 0, 0, 0, 0, 0, 0, 0, 0, 0, 0, 0, 0, 0, 0, 0, 0, 0, 0, 0, 0, 0, 0, 0, 0, 0, 0, 0, 0, 0, 0, 0, 0, 0, 0, 0, 0, 0, 0, 0, 0, 0, 0, 0, 0, 0, 0, 0, 0, 0, 0, 0, 0, 0, 0, 0, 0, 0, 0, 0, 0, 0, 0, 0, 0, 0, 0, 0, 0, 0, 0, 0, 0, 0, 0, 0, 0, 0, 0, 0, 0, 0, 0, 0, 0, 0, 0, 0, 0, 0, 0, 0, 0, 0, 0, 0, 0, 0, 0, 0, 0, 0, 0, 0, 0, 0, 0, 0, 0, 0, 0, 0, 0, 0, 0, 0, 0, 0, 0, 0, 0, 0, 0, 0, 0, 0, 0, 0, 0, 0, 0, 0, 0, 0, 0, 0, 0, 0, 0, 0, 0, 0, 0, 0, 0, 0, 0, 0, 0, 0, 0, 0, 0, 0, 0, 0, 0, 0, 0, 0, 0, 0, 0])
_k = {(248, 317): 0.49804, (219, 317): 0.49804, (250, 318): 0.49804, (220, 318): 0.49804, (275, 323): 0.49804, (228, 323): 0.49804, (252, 324): 0.49804, (230, 324): 0.49804, (287, 325): 0.49804, (229, 325): 0.49804, (254, 326): 0.49804, (232, 326): 0.49804, (288, 327): 0.49804, (233, 327): 0.49804, (276, 328): 0.49804, (234, 328): 0.49804, (256, 329): 0.49804, (233, 329): 0.49804, (258, 330): 0.49804, (227, 330): 0.49804, (224, 351): 0.49804, (247, 351): 0.49804, (247, 352): 0.49804, (248, 352): 0.49804, (223, 353): 0.49804, (249, 353): 0.49804, (249, 354): 0.49804, (250, 354): 0.49804, (229, 355): 0.49804, (251, 355): 0.49804, (251, 356): 0.49804, (252, 356): 0.49804, (228, 357): 0.49804, (253, 357): 0.49804, (253, 358): 0.49804, (254, 358): 0.49804, (231, 359): 0.49804, (255, 359): 0.49804, (255, 360): 0.49804, (256, 360): 0.49804, (234, 361): 0.49804, (257, 361): 0.49804, (257, 362): 0.49804, (258, 362): 0.49804, (289, 367): 0.49804, (256, 367): 0.49804, (290, 368): 0.49804, (255, 368): 0.49804, (277, 369): 0.49804, (253, 369): 0.49804, (278, 370): 0.49804, (254, 370): 0.49804, (227, 415): 0.49804, (275, 415): 0.49804, (232, 416): 0.49804, (276, 416): 0.49804, (258, 417): 0.49804, (277, 417): 0.49804, (257, 418): 0.49804, (278, 418): 0.49804, (231, 439): 0.49804, (287, 439): 0.49804, (230, 440): 0.49804, (288, 440): 0.49804, (252, 441): 0.49804, (289, 441): 0.49804, (251, 442): 0.49804, (290, 442): 0.49804}
me_cube.attributes.new('crease_edge', 'FLOAT', 'EDGE').data.foreach_set('value', [_k.get((min(e.vertices), max(e.vertices)), 0.0) for e in me_cube.edges])
_uv = me_cube.uv_layers.new(name='UVMap')
_uv.uv.foreach_set('vector', [0.625, 0.75, 0.625, 0.5189, 0.625, 0.5189, 0.625, 0.6324, 0.625, 0.75, 0.7701, 0.5, 0.8529, 0.5, 0.864, 0.5025, 0.872, 0.5094, 0.875, 0.5189, 0.875, 0.75, 0.7701, 0.75, 0.7701, 0.6317, 0.125, 0.5, 0.375, 0.5, 0.375, 0.75, 0.125, 0.75, 0.625, 0.5, 0.625, 0.5025, 0.625, 0.5094, 0.625, 0.5189, 0.625, 0.75, 0.625, 0.75, 0.625, 0.75, 0.625, 0.75, 0.625, 0.75, 0.625, 0.75, 0.625, 0.4773, 0.625, 0.2727, 0.625, 0.2721, 0.625, 0.3549, 0.625, 0.4768, 0.625, 0.8951, 0.625, 0.7732, 0.625, 0.7732, 0.625, 0.8951, 0.625, 0.0, 0.625, 0.2311, 0.625, 0.2406, 0.625, 0.2475, 0.625, 0.25, 0.625, 0.0, 0.625, 0.9779, 0.625, 0.8951, 0.625, 0.8951, 0.625, 0.9779, 0.7701, 0.75, 0.875, 0.75, 0.875, 0.75, 0.872, 0.75, 0.864, 0.75, 0.8529, 0.75, 0.7701, 0.75, 0.625, 1.0, 0.625, 0.9773, 0.625, 0.7727, 0.625, 0.75, 0.625, 0.75, 0.625, 0.751, 0.625, 0.7616, 0.625, 0.7732, 0.625, 0.8951, 0.625, 0.9779, 0.625, 0.9889, 0.625, 0.997, 0.625, 1.0, 0.7515, 0.5151, 0.6436, 0.5151, 0.6414, 0.5134, 0.6482, 0.5, 0.7701, 0.5, 0.375, 0.0, 0.625, 0.0, 0.625, 0.25, 0.375, 0.25, 0.625, 0.775, 0.625, 1.0, 0.375, 1.0, 0.375, 0.75, 0.375, 0.5, 0.625, 0.5, 0.625, 0.75, 0.375, 0.75, 0.625, 0.2727, 0.625, 0.5, 0.375, 0.5, 0.375, 0.25, 0.6436, 0.75, 0.6706, 0.75, 0.6976, 0.75, 0.7245, 0.75, 0.7515, 0.75, 0.7515, 0.75, 0.6436, 0.75, 0.625, 0.0, 0.625, 0.0, 0.625, 0.0, 0.625, 0.0, 0.661, 0.5755, 0.7341, 0.5755, 0.7341, 0.5936, 0.661, 0.5936, 0.6436, 0.5151, 0.6436, 0.6321, 0.625, 0.6324, 0.625, 0.5189, 0.6414, 0.5134, 0.6436, 0.75, 0.6436, 0.75, 0.6414, 0.75, 0.625, 0.75, 0.625, 0.75, 0.6436, 0.75, 0.7515, 0.75, 0.7701, 0.75, 0.6482, 0.75, 0.6414, 0.75, 0.7515, 0.75, 0.7515, 0.75, 0.7701, 0.75, 0.7701, 0.75, 0.7515, 0.75, 0.7515, 0.7205, 0.7515, 0.6909, 0.7515, 0.6614, 0.7515, 0.6318, 0.7701, 0.6317, 0.7701, 0.75, 0.661, 0.5936, 0.7341, 0.5936, 0.7384, 0.6322, 0.718, 0.6322, 0.6976, 0.6322, 0.6771, 0.6322, 0.6567, 0.6322, 0.7341, 0.5755, 0.661, 0.5755, 0.6436, 0.5151, 0.7515, 0.5151, 0.661, 0.5755, 0.661, 0.5936, 0.6436, 0.6321, 0.6436, 0.5151, 0.7341, 0.5936, 0.7341, 0.5755, 0.7515, 0.5151, 0.7384, 0.6322, 0.625, 0.5189, 0.625, 0.5094, 0.6414, 0.5134, 0.625, 0.5094, 0.6324, 0.506, 0.6414, 0.5134, 0.6324, 0.506, 0.6366, 0.5094, 0.6414, 0.5134, 0.6482, 0.75, 0.6366, 0.75, 0.6414, 0.75, 0.6366, 0.75, 0.6324, 0.75, 0.6414, 0.75, 0.6324, 0.75, 0.6366, 0.75, 0.6414, 0.75, 0.625, 0.4773, 0.625, 0.4768, 0.625, 0.4884, 0.625, 0.4886, 0.625, 0.4886, 0.625, 0.4884, 0.625, 0.5094, 0.625, 0.5094, 0.625, 0.5094, 0.625, 0.5094, 0.625, 0.5189, 0.625, 0.5189, 0.625, 0.2721, 0.625, 0.2727, 0.625, 0.2614, 0.625, 0.261, 0.625, 0.261, 0.625, 0.2614, 0.625, 0.2406, 0.625, 0.2406, 0.625, 0.2406, 0.625, 0.2406, 0.625, 0.2311, 0.625, 0.2311, 0.625, 0.7732, 0.625, 0.7732, 0.625, 0.7616, 0.625, 0.7616, 0.625, 0.7616, 0.625, 0.7616, 0.625, 0.751, 0.625, 0.75, 0.625, 0.75, 0.625, 0.751, 0.625, 0.75, 0.625, 0.75, 0.625, 0.9779, 0.625, 0.9779, 0.625, 0.989, 0.625, 0.989, 0.625, 0.989, 0.625, 0.989, 0.625, 1.0, 0.625, 1.0, 0.625, 0.0, 0.625, 0.0, 0.625, 0.0, 0.625, 0.0, 0.625, 0.2311, 0.625, 0.0, 0.625, 0.0, 0.625, 0.2311, 0.625, 0.6324, 0.6436, 0.6321, 0.6436, 0.6616, 0.6436, 0.6911, 0.6436, 0.7205, 0.6436, 0.75, 0.625, 0.75, 0.7701, 0.6317, 0.7515, 0.6318, 0.7515, 0.5151, 0.7701, 0.5, 0.659, 0.6345, 0.6776, 0.6345, 0.6776, 0.6345, 0.659, 0.6345, 0.7014, 0.6344, 0.7, 0.6591, 0.7, 0.6591, 0.7014, 0.6344, 0.6808, 0.6592, 0.6828, 0.6344, 0.6828, 0.6344, 0.6808, 0.6592, 0.7245, 0.6591, 0.7052, 0.6591, 0.7052, 0.6591, 0.7245, 0.6591, 0.6828, 0.6344, 0.7014, 0.6344, 0.7014, 0.6344, 0.6828, 0.6344, 0.7252, 0.6343, 0.7245, 0.6591, 0.7245, 0.6591, 0.7252, 0.6343, 0.7487, 0.7476, 0.7275, 0.7476, 0.7275, 0.7476, 0.7487, 0.7476, 0.7052, 0.6591, 0.7065, 0.6344, 0.7065, 0.6344, 0.7052, 0.6591, 0.7489, 0.659, 0.7297, 0.6591, 0.7297, 0.6591, 0.7489, 0.659, 0.7487, 0.7228, 0.7487, 0.7476, 0.7487, 0.7476, 0.7487, 0.7228, 0.7065, 0.6344, 0.7252, 0.6343, 0.7252, 0.6343, 0.7065, 0.6344, 0.749, 0.6342, 0.7489, 0.659, 0.7489, 0.659, 0.749, 0.6342, 0.7275, 0.7476, 0.7281, 0.7228, 0.7281, 0.7228, 0.7275, 0.7476, 0.7217, 0.7476, 0.7006, 0.7476, 0.7006, 0.7476, 0.7217, 0.7476, 0.7297, 0.6591, 0.7303, 0.6343, 0.7303, 0.6343, 0.7297, 0.6591, 0.7281, 0.7228, 0.7487, 0.7228, 0.7487, 0.7228, 0.7281, 0.7228, 0.7254, 0.7205, 0.7515, 0.7205, 0.7487, 0.7228, 0.7281, 0.7228, 0.7515, 0.7205, 0.7515, 0.75, 0.7487, 0.7476, 0.7487, 0.7228, 0.7515, 0.75, 0.7245, 0.75, 0.7275, 0.7476, 0.7487, 0.7476, 0.7245, 0.75, 0.7254, 0.7205, 0.7281, 0.7228, 0.7275, 0.7476, 0.6469, 0.7205, 0.673, 0.7205, 0.67, 0.7229, 0.6494, 0.7229, 0.673, 0.7205, 0.6706, 0.75, 0.6679, 0.7476, 0.67, 0.7229, 0.6706, 0.75, 0.6436, 0.75, 0.6467, 0.7476, 0.6679, 0.7476, 0.6436, 0.75, 0.6469, 0.7205, 0.6494, 0.7229, 0.6467, 0.7476, 0.673, 0.7205, 0.6992, 0.7205, 0.6962, 0.7229, 0.6757, 0.7229, 0.6992, 0.7205, 0.6976, 0.75, 0.6948, 0.7476, 0.6962, 0.7229, 0.6976, 0.75, 0.6706, 0.75, 0.6736, 0.7476, 0.6948, 0.7476, 0.6706, 0.75, 0.673, 0.7205, 0.6757, 0.7229, 0.6736, 0.7476, 0.6992, 0.7205, 0.7254, 0.7205, 0.7225, 0.7228, 0.7019, 0.7229, 0.7254, 0.7205, 0.7245, 0.75, 0.7217, 0.7476, 0.7225, 0.7228, 0.7245, 0.75, 0.6976, 0.75, 0.7006, 0.7476, 0.7217, 0.7476, 0.6976, 0.75, 0.6992, 0.7205, 0.7019, 0.7229, 0.7006, 0.7476, 0.6567, 0.6322, 0.6804, 0.6321, 0.6776, 0.6345, 0.659, 0.6345, 0.6804, 0.6321, 0.6779, 0.6616, 0.6755, 0.6592, 0.6776, 0.6345, 0.6779, 0.6616, 0.6534, 0.6616, 0.6563, 0.6593, 0.6755, 0.6592, 0.6534, 0.6616, 0.6567, 0.6322, 0.659, 0.6345, 0.6563, 0.6593, 0.6534, 0.6616, 0.6779, 0.6616, 0.6751, 0.6639, 0.6558, 0.664, 0.6779, 0.6616, 0.6755, 0.691, 0.673, 0.6887, 0.6751, 0.6639, 0.6755, 0.691, 0.6501, 0.6911, 0.6531, 0.6887, 0.673, 0.6887, 0.6501, 0.6911, 0.6534, 0.6616, 0.6558, 0.664, 0.6531, 0.6887, 0.6501, 0.6911, 0.6755, 0.691, 0.6725, 0.6934, 0.6526, 0.6934, 0.6755, 0.691, 0.673, 0.7205, 0.6704, 0.7182, 0.6725, 0.6934, 0.673, 0.7205, 0.6469, 0.7205, 0.6499, 0.7182, 0.6704, 0.7182, 0.6469, 0.7205, 0.6501, 0.6911, 0.6526, 0.6934, 0.6499, 0.7182, 0.6804, 0.6321, 0.7041, 0.632, 0.7014, 0.6344, 0.6828, 0.6344, 0.7041, 0.632, 0.7025, 0.6615, 0.7, 0.6591, 0.7014, 0.6344, 0.7025, 0.6615, 0.6779, 0.6616, 0.6808, 0.6592, 0.7, 0.6591, 0.6779, 0.6616, 0.6804, 0.6321, 0.6828, 0.6344, 0.6808, 0.6592, 0.6779, 0.6616, 0.7025, 0.6615, 0.6997, 0.6639, 0.6804, 0.6639, 0.7025, 0.6615, 0.7008, 0.691, 0.6983, 0.6886, 0.6997, 0.6639, 0.7008, 0.691, 0.6755, 0.691, 0.6784, 0.6887, 0.6983, 0.6886, 0.6755, 0.691, 0.6779, 0.6616, 0.6804, 0.6639, 0.6784, 0.6887, 0.6755, 0.691, 0.7008, 0.691, 0.698, 0.6934, 0.678, 0.6934, 0.7008, 0.691, 0.6992, 0.7205, 0.6965, 0.7181, 0.698, 0.6934, 0.6992, 0.7205, 0.673, 0.7205, 0.676, 0.7182, 0.6965, 0.7181, 0.673, 0.7205, 0.6755, 0.691, 0.678, 0.6934, 0.676, 0.7182, 0.7041, 0.632, 0.7278, 0.6319, 0.7252, 0.6343, 0.7065, 0.6344, 0.7278, 0.6319, 0.727, 0.6614, 0.7245, 0.6591, 0.7252, 0.6343, 0.727, 0.6614, 0.7025, 0.6615, 0.7052, 0.6591, 0.7245, 0.6591, 0.7025, 0.6615, 0.7041, 0.632, 0.7065, 0.6344, 0.7052, 0.6591, 0.7025, 0.6615, 0.727, 0.6614, 0.7243, 0.6638, 0.705, 0.6639, 0.727, 0.6614, 0.7262, 0.691, 0.7235, 0.6886, 0.7243, 0.6638, 0.7262, 0.691, 0.7008, 0.691, 0.7037, 0.6886, 0.7235, 0.6886, 0.7008, 0.691, 0.7025, 0.6615, 0.705, 0.6639, 0.7037, 0.6886, 0.7008, 0.691, 0.7262, 0.691, 0.7234, 0.6933, 0.7034, 0.6934, 0.7262, 0.691, 0.7254, 0.7205, 0.7226, 0.7181, 0.7234, 0.6933, 0.7254, 0.7205, 0.6992, 0.7205, 0.7021, 0.7181, 0.7226, 0.7181, 0.6992, 0.7205, 0.7008, 0.691, 0.7034, 0.6934, 0.7021, 0.7181, 0.7278, 0.6319, 0.7515, 0.6318, 0.749, 0.6342, 0.7303, 0.6343, 0.7515, 0.6318, 0.7515, 0.6614, 0.7489, 0.659, 0.749, 0.6342, 0.7515, 0.6614, 0.727, 0.6614, 0.7297, 0.6591, 0.7489, 0.659, 0.727, 0.6614, 0.7278, 0.6319, 0.7303, 0.6343, 0.7297, 0.6591, 0.727, 0.6614, 0.7515, 0.6614, 0.7489, 0.6637, 0.7296, 0.6638, 0.7515, 0.6614, 0.7515, 0.6909, 0.7488, 0.6886, 0.7489, 0.6637, 0.7515, 0.6909, 0.7262, 0.691, 0.729, 0.6886, 0.7488, 0.6886, 0.7262, 0.691, 0.727, 0.6614, 0.7296, 0.6638, 0.729, 0.6886, 0.7262, 0.691, 0.7515, 0.6909, 0.7488, 0.6933, 0.7289, 0.6933, 0.7515, 0.6909, 0.7515, 0.7205, 0.7487, 0.7181, 0.7488, 0.6933, 0.7515, 0.7205, 0.7254, 0.7205, 0.7282, 0.7181, 0.7487, 0.7181, 0.7254, 0.7205, 0.7262, 0.691, 0.7289, 0.6933, 0.7282, 0.7181, 0.7281, 0.7228, 0.7487, 0.7228, 0.7487, 0.7476, 0.7275, 0.7476, 0.6494, 0.7229, 0.67, 0.7229, 0.6679, 0.7476, 0.6467, 0.7476, 0.6757, 0.7229, 0.6962, 0.7229, 0.6948, 0.7476, 0.6736, 0.7476, 0.7019, 0.7229, 0.7225, 0.7228, 0.7217, 0.7476, 0.7006, 0.7476, 0.659, 0.6345, 0.6776, 0.6345, 0.6755, 0.6592, 0.6563, 0.6593, 0.6558, 0.664, 0.6751, 0.6639, 0.673, 0.6887, 0.6531, 0.6887, 0.6526, 0.6934, 0.6725, 0.6934, 0.6704, 0.7182, 0.6499, 0.7182, 0.6828, 0.6344, 0.7014, 0.6344, 0.7, 0.6591, 0.6808, 0.6592, 0.6804, 0.6639, 0.6997, 0.6639, 0.6983, 0.6886, 0.6784, 0.6887, 0.678, 0.6934, 0.698, 0.6934, 0.6965, 0.7181, 0.676, 0.7182, 0.7065, 0.6344, 0.7252, 0.6343, 0.7245, 0.6591, 0.7052, 0.6591, 0.705, 0.6639, 0.7243, 0.6638, 0.7235, 0.6886, 0.7037, 0.6886, 0.7034, 0.6934, 0.7234, 0.6933, 0.7226, 0.7181, 0.7021, 0.7181, 0.7303, 0.6343, 0.749, 0.6342, 0.7489, 0.659, 0.7297, 0.6591, 0.7296, 0.6638, 0.7489, 0.6637, 0.7488, 0.6886, 0.729, 0.6886, 0.7289, 0.6933, 0.7488, 0.6933, 0.7487, 0.7181, 0.7282, 0.7181, 0.7, 0.6591, 0.6808, 0.6592, 0.6808, 0.6592, 0.7, 0.6591, 0.6563, 0.6593, 0.659, 0.6345, 0.659, 0.6345, 0.6563, 0.6593, 0.7296, 0.6638, 0.7489, 0.6637, 0.7489, 0.6637, 0.7296, 0.6638, 0.6776, 0.6345, 0.6755, 0.6592, 0.6755, 0.6592, 0.6776, 0.6345, 0.6494, 0.7229, 0.67, 0.7229, 0.67, 0.7229, 0.6494, 0.7229, 0.729, 0.6886, 0.7296, 0.6638, 0.7296, 0.6638, 0.729, 0.6886, 0.6755, 0.6592, 0.6563, 0.6593, 0.6563, 0.6593, 0.6755, 0.6592, 0.6467, 0.7476, 0.6494, 0.7229, 0.6494, 0.7229, 0.6467, 0.7476, 0.7489, 0.6637, 0.7488, 0.6886, 0.7488, 0.6886, 0.7489, 0.6637, 0.705, 0.6639, 0.7243, 0.6638, 0.7243, 0.6638, 0.705, 0.6639, 0.67, 0.7229, 0.6679, 0.7476, 0.6679, 0.7476, 0.67, 0.7229, 0.7488, 0.6886, 0.729, 0.6886, 0.729, 0.6886, 0.7488, 0.6886, 0.7037, 0.6886, 0.705, 0.6639, 0.705, 0.6639, 0.7037, 0.6886, 0.6679, 0.7476, 0.6467, 0.7476, 0.6467, 0.7476, 0.6679, 0.7476, 0.7243, 0.6638, 0.7235, 0.6886, 0.7235, 0.6886, 0.7243, 0.6638, 0.6804, 0.6639, 0.6997, 0.6639, 0.6997, 0.6639, 0.6804, 0.6639, 0.7235, 0.6886, 0.7037, 0.6886, 0.7037, 0.6886, 0.7235, 0.6886, 0.6784, 0.6887, 0.6804, 0.6639, 0.6804, 0.6639, 0.6784, 0.6887, 0.6997, 0.6639, 0.6983, 0.6886, 0.6983, 0.6886, 0.6997, 0.6639, 0.6558, 0.664, 0.6751, 0.6639, 0.6751, 0.6639, 0.6558, 0.664, 0.6983, 0.6886, 0.6784, 0.6887, 0.6784, 0.6887, 0.6983, 0.6886, 0.6531, 0.6887, 0.6558, 0.664, 0.6558, 0.664, 0.6531, 0.6887, 0.7289, 0.6933, 0.7488, 0.6933, 0.7488, 0.6933, 0.7289, 0.6933, 0.6751, 0.6639, 0.673, 0.6887, 0.673, 0.6887, 0.6751, 0.6639, 0.6757, 0.7229, 0.6962, 0.7229, 0.6962, 0.7229, 0.6757, 0.7229, 0.7282, 0.7181, 0.7289, 0.6933, 0.7289, 0.6933, 0.7282, 0.7181, 0.673, 0.6887, 0.6531, 0.6887, 0.6531, 0.6887, 0.673, 0.6887, 0.6736, 0.7476, 0.6757, 0.7229, 0.6757, 0.7229, 0.6736, 0.7476, 0.7488, 0.6933, 0.7487, 0.7181, 0.7487, 0.7181, 0.7488, 0.6933, 0.7034, 0.6934, 0.7234, 0.6933, 0.7234, 0.6933, 0.7034, 0.6934, 0.6962, 0.7229, 0.6948, 0.7476, 0.6948, 0.7476, 0.6962, 0.7229, 0.7487, 0.7181, 0.7282, 0.7181, 0.7282, 0.7181, 0.7487, 0.7181, 0.7021, 0.7181, 0.7034, 0.6934, 0.7034, 0.6934, 0.7021, 0.7181, 0.6948, 0.7476, 0.6736, 0.7476, 0.6736, 0.7476, 0.6948, 0.7476, 0.7234, 0.6933, 0.7226, 0.7181, 0.7226, 0.7181, 0.7234, 0.6933, 0.678, 0.6934, 0.698, 0.6934, 0.698, 0.6934, 0.678, 0.6934, 0.7226, 0.7181, 0.7021, 0.7181, 0.7021, 0.7181, 0.7226, 0.7181, 0.676, 0.7182, 0.678, 0.6934, 0.678, 0.6934, 0.676, 0.7182, 0.698, 0.6934, 0.6965, 0.7181, 0.6965, 0.7181, 0.698, 0.6934, 0.6526, 0.6934, 0.6725, 0.6934, 0.6725, 0.6934, 0.6526, 0.6934, 0.6965, 0.7181, 0.676, 0.7182, 0.676, 0.7182, 0.6965, 0.7181, 0.6499, 0.7182, 0.6526, 0.6934, 0.6526, 0.6934, 0.6499, 0.7182, 0.6725, 0.6934, 0.6704, 0.7182, 0.6704, 0.7182, 0.6725, 0.6934, 0.7019, 0.7229, 0.7225, 0.7228, 0.7225, 0.7228, 0.7019, 0.7229, 0.6704, 0.7182, 0.6499, 0.7182, 0.6499, 0.7182, 0.6704, 0.7182, 0.7006, 0.7476, 0.7019, 0.7229, 0.7019, 0.7229, 0.7006, 0.7476, 0.7303, 0.6343, 0.749, 0.6342, 0.749, 0.6342, 0.7303, 0.6343, 0.7225, 0.7228, 0.7217, 0.7476, 0.7217, 0.7476, 0.7225, 0.7228, 0.4314, 0.1889, 0.5153, 0.1881, 0.5153, 0.2158, 0.4314, 0.2161, 0.5153, 0.1881, 0.625, 0.1792, 0.625, 0.2146, 0.5153, 0.2158, 0.5153, 0.2158, 0.625, 0.2146, 0.625, 0.25, 0.5153, 0.2519, 0.4314, 0.2161, 0.5153, 0.2158, 0.5153, 0.2519, 0.4314, 0.2521, 0.4314, 0.4167, 0.5153, 0.4167, 0.5153, 0.4581, 0.4314, 0.4581, 0.5153, 0.4167, 0.625, 0.4167, 0.625, 0.4583, 0.5153, 0.4581, 0.5153, 0.4581, 0.625, 0.4583, 0.625, 0.5, 0.5148, 0.4981, 0.4314, 0.4581, 0.5153, 0.4581, 0.5148, 0.4981, 0.4314, 0.4979, 0.4314, 0.6889, 0.5123, 0.6889, 0.5128, 0.716, 0.4314, 0.7161, 0.5123, 0.6889, 0.6009, 0.6889, 0.6029, 0.7158, 0.5128, 0.716, 0.5128, 0.716, 0.6029, 0.7158, 0.625, 0.75, 0.5148, 0.7519, 0.4314, 0.7161, 0.5128, 0.716, 0.5148, 0.7519, 0.4314, 0.7521, 0.4314, 0.9167, 0.5153, 0.9167, 0.5146, 0.9583, 0.4285, 0.9583, 0.5153, 0.9167, 0.625, 0.9167, 0.625, 0.9583, 0.5146, 0.9583, 0.5146, 0.9583, 0.625, 0.9583, 0.625, 1.0, 0.511, 1.0, 0.4285, 0.9583, 0.5146, 0.9583, 0.511, 1.0, 0.397, 1.0, 0.375, 0.4167, 0.3781, 0.4583, 0.3753, 0.4583, 0.375, 0.4167, 0.3781, 0.4583, 0.375, 0.5, 0.375, 0.5, 0.3753, 0.4583, 0.3753, 0.4583, 0.375, 0.5, 0.375, 0.5, 0.375, 0.4583, 0.375, 0.4167, 0.3753, 0.4583, 0.375, 0.4583, 0.375, 0.4167, 0.7917, 0.6889, 0.8333, 0.6881, 0.8333, 0.7156, 0.7917, 0.7158, 0.8333, 0.6881, 0.875, 0.6792, 0.875, 0.7146, 0.8333, 0.7156, 0.8333, 0.7156, 0.875, 0.7146, 0.875, 0.75, 0.8333, 0.75, 0.7917, 0.7158, 0.8333, 0.7156, 0.8333, 0.75, 0.7917, 0.75, 0.7917, 0.5611, 0.8333, 0.5619, 0.8333, 0.5773, 0.7917, 0.5773, 0.8333, 0.5619, 0.875, 0.5708, 0.875, 0.5771, 0.8333, 0.5773, 0.8333, 0.5773, 0.875, 0.5771, 0.875, 0.5833, 0.8333, 0.5942, 0.7917, 0.5773, 0.8333, 0.5773, 0.8333, 0.5942, 0.7917, 0.5951, 0.7917, 0.5951, 0.8333, 0.5942, 0.8333, 0.625, 0.7917, 0.625, 0.8333, 0.5942, 0.875, 0.5833, 0.875, 0.625, 0.8333, 0.625, 0.8333, 0.625, 0.875, 0.625, 0.875, 0.6667, 0.8333, 0.6558, 0.7917, 0.625, 0.8333, 0.625, 0.8333, 0.6558, 0.7917, 0.6549, 0.375, 0.9167, 0.375, 0.9583, 0.375, 0.9583, 0.375, 0.9167, 0.375, 0.9583, 0.375, 1.0, 0.375, 1.0, 0.375, 0.9583, 0.375, 0.9583, 0.375, 1.0, 0.375, 1.0, 0.375, 0.9583, 0.375, 0.9167, 0.375, 0.9583, 0.375, 0.9583, 0.375, 0.9167, 0.2917, 0.5833, 0.3333, 0.5833, 0.3325, 0.625, 0.2917, 0.625, 0.3333, 0.5833, 0.375, 0.5833, 0.3665, 0.625, 0.3325, 0.625, 0.3325, 0.625, 0.3665, 0.625, 0.375, 0.6667, 0.3333, 0.664, 0.2917, 0.625, 0.3325, 0.625, 0.3333, 0.664, 0.2917, 0.6667, 0.4314, 0.5611, 0.5123, 0.5611, 0.5123, 0.5773, 0.4314, 0.5773, 0.5123, 0.5611, 0.6009, 0.5611, 0.6009, 0.5773, 0.5123, 0.5773, 0.5123, 0.5773, 0.6009, 0.5773, 0.6009, 0.5951, 0.5123, 0.5951, 0.4314, 0.5773, 0.5123, 0.5773, 0.5123, 0.5951, 0.4314, 0.5951, 0.4314, 0.5951, 0.5123, 0.5951, 0.5123, 0.625, 0.4314, 0.625, 0.5123, 0.5951, 0.6009, 0.5951, 0.6009, 0.625, 0.5123, 0.625, 0.5123, 0.625, 0.6009, 0.625, 0.6009, 0.6549, 0.5123, 0.6549, 0.4314, 0.625, 0.5123, 0.625, 0.5123, 0.6549, 0.4314, 0.6549, 0.4314, 0.06111, 0.5153, 0.06192, 0.5153, 0.0773, 0.4314, 0.07734, 0.5153, 0.06192, 0.625, 0.07083, 0.625, 0.07708, 0.5153, 0.0773, 0.5153, 0.0773, 0.625, 0.07708, 0.625, 0.08333, 0.5153, 0.09416, 0.4314, 0.07734, 0.5153, 0.0773, 0.5153, 0.09416, 0.4314, 0.09514, 0.4314, 0.09514, 0.5153, 0.09416, 0.5153, 0.125, 0.4314, 0.125, 0.5153, 0.09416, 0.625, 0.08333, 0.625, 0.125, 0.5153, 0.125, 0.5153, 0.125, 0.625, 0.125, 0.625, 0.1667, 0.5153, 0.1558, 0.4314, 0.125, 0.5153, 0.125, 0.5153, 0.1558, 0.4314, 0.1549, 0.2917, 0.6889, 0.3333, 0.6881, 0.3333, 0.7156, 0.2917, 0.7158, 0.3333, 0.6881, 0.375, 0.6792, 0.375, 0.7146, 0.3333, 0.7156, 0.3333, 0.7156, 0.375, 0.7146, 0.375, 0.75, 0.3333, 0.75, 0.2917, 0.7158, 0.3333, 0.7156, 0.3333, 0.75, 0.2917, 0.75, 0.2917, 0.5611, 0.3333, 0.5619, 0.3333, 0.5761, 0.2917, 0.5759, 0.3333, 0.5619, 0.375, 0.5708, 0.375, 0.5771, 0.3333, 0.5761, 0.3333, 0.5761, 0.375, 0.5771, 0.375, 0.5833, 0.3333, 0.5833, 0.2917, 0.5759, 0.3333, 0.5761, 0.3333, 0.5833, 0.2917, 0.5833, 0.2083, 0.5833, 0.1667, 0.586, 0.1667, 0.5833, 0.2083, 0.5833, 0.1667, 0.586, 0.125, 0.5833, 0.125, 0.5833, 0.1667, 0.5833, 0.1667, 0.5833, 0.125, 0.5833, 0.125, 0.5833, 0.1667, 0.5829, 0.2083, 0.5833, 0.1667, 0.5833, 0.1667, 0.5829, 0.2083, 0.5833, 0.3787, 0.06111, 0.3784, 0.07611, 0.3754, 0.07607, 0.3755, 0.06192, 0.3784, 0.07611, 0.375, 0.08333, 0.375, 0.08333, 0.3754, 0.07607, 0.3754, 0.07607, 0.375, 0.08333, 0.375, 0.08333, 0.375, 0.07708, 0.3755, 0.06192, 0.3754, 0.07607, 0.375, 0.07708, 0.375, 0.07083, 0.375, 0.5708, 0.375, 0.5771, 0.3738, 0.5761, 0.375, 0.5627, 0.375, 0.5771, 0.375, 0.5833, 0.3634, 0.5816, 0.3738, 0.5761, 0.3738, 0.5761, 0.3634, 0.5816, 0.375, 0.5833, 0.375, 0.5771, 0.375, 0.5627, 0.3738, 0.5761, 0.375, 0.5771, 0.375, 0.5708, 0.375, 0.6792, 0.375, 0.7146, 0.375, 0.7156, 0.375, 0.6873, 0.375, 0.7146, 0.375, 0.75, 0.375, 0.7517, 0.375, 0.7156, 0.375, 0.7156, 0.375, 0.7517, 0.375, 0.75, 0.375, 0.7146, 0.375, 0.6873, 0.375, 0.7156, 0.375, 0.7146, 0.375, 0.6792, 0.2917, 0.6667, 0.3333, 0.664, 0.3333, 0.6667, 0.2917, 0.6667, 0.3333, 0.664, 0.375, 0.6667, 0.375, 0.6667, 0.3333, 0.6667, 0.3333, 0.6667, 0.375, 0.6667, 0.375, 0.6667, 0.3333, 0.6671, 0.2917, 0.6667, 0.3333, 0.6667, 0.3333, 0.6671, 0.2917, 0.6667, 0.3787, 0.1889, 0.3784, 0.2158, 0.3754, 0.2156, 0.3755, 0.1881, 0.3784, 0.2158, 0.375, 0.25, 0.375, 0.25, 0.3754, 0.2156, 0.3754, 0.2156, 0.375, 0.25, 0.375, 0.25, 0.375, 0.2146, 0.3755, 0.1881, 0.3754, 0.2156, 0.375, 0.2146, 0.375, 0.1792, 0.125, 0.6667, 0.1667, 0.664, 0.1667, 0.6667, 0.125, 0.6667, 0.1667, 0.664, 0.2083, 0.6667, 0.2083, 0.6667, 0.1667, 0.6667, 0.1667, 0.6667, 0.2083, 0.6667, 0.2083, 0.6667, 0.1667, 0.6671, 0.125, 0.6667, 0.1667, 0.6667, 0.1667, 0.6671, 0.125, 0.6667, 0.2083, 0.6667, 0.25, 0.6667, 0.25, 0.6667, 0.2083, 0.6667, 0.25, 0.6667, 0.2917, 0.6667, 0.2917, 0.6667, 0.25, 0.6667, 0.25, 0.6667, 0.2917, 0.6667, 0.2917, 0.6667, 0.25, 0.6667, 0.2083, 0.6667, 0.25, 0.6667, 0.25, 0.6667, 0.2083, 0.6667, 0.375, 0.5833, 0.3333, 0.5833, 0.3322, 0.5832, 0.3634, 0.5816, 0.3333, 0.5833, 0.2917, 0.5833, 0.2917, 0.5833, 0.3322, 0.5832, 0.3322, 0.5832, 0.2917, 0.5833, 0.2917, 0.5833, 0.3333, 0.5833, 0.3634, 0.5816, 0.3322, 0.5832, 0.3333, 0.5833, 0.375, 0.5833, 0.2917, 0.5833, 0.25, 0.5833, 0.25, 0.5833, 0.2917, 0.5833, 0.25, 0.5833, 0.2083, 0.5833, 0.2083, 0.5833, 0.25, 0.5833, 0.25, 0.5833, 0.2083, 0.5833, 0.2083, 0.5833, 0.25, 0.5833, 0.2917, 0.5833, 0.25, 0.5833, 0.25, 0.5833, 0.2917, 0.5833, 0.125, 0.5708, 0.1667, 0.5619, 0.1667, 0.5761, 0.125, 0.5771, 0.1667, 0.5619, 0.2083, 0.5611, 0.2083, 0.5759, 0.1667, 0.5761, 0.1667, 0.5761, 0.2083, 0.5759, 0.2083, 0.5833, 0.1667, 0.5829, 0.125, 0.5771, 0.1667, 0.5761, 0.1667, 0.5829, 0.125, 0.5833, 0.2083, 0.5611, 0.25, 0.5611, 0.25, 0.5759, 0.2083, 0.5759, 0.25, 0.5611, 0.2917, 0.5611, 0.2917, 0.5759, 0.25, 0.5759, 0.25, 0.5759, 0.2917, 0.5759, 0.2917, 0.5833, 0.25, 0.5833, 0.2083, 0.5759, 0.25, 0.5759, 0.25, 0.5833, 0.2083, 0.5833, 0.125, 0.6792, 0.1667, 0.6881, 0.1667, 0.7156, 0.125, 0.7146, 0.1667, 0.6881, 0.2083, 0.6889, 0.2083, 0.7158, 0.1667, 0.7156, 0.1667, 0.7156, 0.2083, 0.7158, 0.2083, 0.75, 0.1667, 0.75, 0.125, 0.7146, 0.1667, 0.7156, 0.1667, 0.75, 0.125, 0.75, 0.2083, 0.6889, 0.25, 0.6889, 0.25, 0.7158, 0.2083, 0.7158, 0.25, 0.6889, 0.2917, 0.6889, 0.2917, 0.7158, 0.25, 0.7158, 0.25, 0.7158, 0.2917, 0.7158, 0.2917, 0.75, 0.25, 0.75, 0.2083, 0.7158, 0.25, 0.7158, 0.25, 0.75, 0.2083, 0.75, 0.125, 0.5833, 0.1667, 0.586, 0.1667, 0.625, 0.125, 0.625, 0.1667, 0.586, 0.2083, 0.5833, 0.2083, 0.625, 0.1667, 0.625, 0.1667, 0.625, 0.2083, 0.625, 0.2083, 0.6667, 0.1667, 0.664, 0.125, 0.625, 0.1667, 0.625, 0.1667, 0.664, 0.125, 0.6667, 0.2083, 0.5833, 0.25, 0.5833, 0.25, 0.625, 0.2083, 0.625, 0.25, 0.5833, 0.2917, 0.5833, 0.2917, 0.625, 0.25, 0.625, 0.25, 0.625, 0.2917, 0.625, 0.2917, 0.6667, 0.25, 0.6667, 0.2083, 0.625, 0.25, 0.625, 0.25, 0.6667, 0.2083, 0.6667, 0.375, 0.75, 0.375, 0.7917, 0.375, 0.7918, 0.375, 0.7517, 0.375, 0.7917, 0.375, 0.8333, 0.375, 0.8333, 0.375, 0.7918, 0.375, 0.7918, 0.375, 0.8333, 0.375, 0.8333, 0.375, 0.7917, 0.375, 0.7517, 0.375, 0.7918, 0.375, 0.7917, 0.375, 0.75, 0.375, 0.8333, 0.375, 0.875, 0.375, 0.875, 0.375, 0.8333, 0.375, 0.875, 0.375, 0.9167, 0.375, 0.9167, 0.375, 0.875, 0.375, 0.875, 0.375, 0.9167, 0.375, 0.9167, 0.375, 0.875, 0.375, 0.8333, 0.375, 0.875, 0.375, 0.875, 0.375, 0.8333, 0.6009, 0.5951, 0.6637, 0.5951, 0.6637, 0.625, 0.6009, 0.625, 0.6637, 0.5951, 0.7083, 0.5951, 0.7083, 0.625, 0.6637, 0.625, 0.6637, 0.625, 0.7083, 0.625, 0.7083, 0.6549, 0.6637, 0.6549, 0.6009, 0.625, 0.6637, 0.625, 0.6637, 0.6549, 0.6009, 0.6549, 0.7083, 0.5951, 0.75, 0.5951, 0.75, 0.625, 0.7083, 0.625, 0.75, 0.5951, 0.7917, 0.5951, 0.7917, 0.625, 0.75, 0.625, 0.75, 0.625, 0.7917, 0.625, 0.7917, 0.6549, 0.75, 0.6549, 0.7083, 0.625, 0.75, 0.625, 0.75, 0.6549, 0.7083, 0.6549, 0.6009, 0.5611, 0.6637, 0.5611, 0.6637, 0.5773, 0.6009, 0.5773, 0.6637, 0.5611, 0.7083, 0.5611, 0.7083, 0.5773, 0.6637, 0.5773, 0.6637, 0.5773, 0.7083, 0.5773, 0.7083, 0.5951, 0.6637, 0.5951, 0.6009, 0.5773, 0.6637, 0.5773, 0.6637, 0.5951, 0.6009, 0.5951, 0.7083, 0.5611, 0.75, 0.5611, 0.75, 0.5773, 0.7083, 0.5773, 0.75, 0.5611, 0.7917, 0.5611, 0.7917, 0.5773, 0.75, 0.5773, 0.75, 0.5773, 0.7917, 0.5773, 0.7917, 0.5951, 0.75, 0.5951, 0.7083, 0.5773, 0.75, 0.5773, 0.75, 0.5951, 0.7083, 0.5951, 0.6009, 0.6889, 0.6637, 0.6889, 0.6642, 0.7158, 0.6029, 0.7158, 0.6637, 0.6889, 0.7083, 0.6889, 0.7083, 0.7158, 0.6642, 0.7158, 0.6642, 0.7158, 0.7083, 0.7158, 0.7083, 0.75, 0.6667, 0.75, 0.6029, 0.7158, 0.6642, 0.7158, 0.6667, 0.75, 0.625, 0.75, 0.7083, 0.6889, 0.75, 0.6889, 0.75, 0.7158, 0.7083, 0.7158, 0.75, 0.6889, 0.7917, 0.6889, 0.7917, 0.7158, 0.75, 0.7158, 0.75, 0.7158, 0.7917, 0.7158, 0.7917, 0.75, 0.75, 0.75, 0.7083, 0.7158, 0.75, 0.7158, 0.75, 0.75, 0.7083, 0.75, 0.375, 0.25, 0.375, 0.2917, 0.375, 0.2917, 0.375, 0.25, 0.375, 0.2917, 0.375, 0.3333, 0.375, 0.3333, 0.375, 0.2917, 0.375, 0.2917, 0.375, 0.3333, 0.375, 0.3333, 0.375, 0.2917, 0.375, 0.25, 0.375, 0.2917, 0.375, 0.2917, 0.375, 0.25, 0.375, 0.3333, 0.375, 0.375, 0.375, 0.375, 0.375, 0.3333, 0.375, 0.375, 0.375, 0.4167, 0.375, 0.4167, 0.375, 0.375, 0.375, 0.375, 0.375, 0.4167, 0.375, 0.4167, 0.375, 0.375, 0.375, 0.3333, 0.375, 0.375, 0.375, 0.375, 0.375, 0.3333, 0.4314, 0.7521, 0.5148, 0.7519, 0.5153, 0.7919, 0.4314, 0.7919, 0.5148, 0.7519, 0.625, 0.75, 0.625, 0.7917, 0.5153, 0.7919, 0.5153, 0.7919, 0.625, 0.7917, 0.625, 0.8333, 0.5153, 0.8333, 0.4314, 0.7919, 0.5153, 0.7919, 0.5153, 0.8333, 0.4314, 0.8333, 0.4314, 0.8333, 0.5153, 0.8333, 0.5153, 0.875, 0.4314, 0.875, 0.5153, 0.8333, 0.625, 0.8333, 0.625, 0.875, 0.5153, 0.875, 0.5153, 0.875, 0.625, 0.875, 0.625, 0.9167, 0.5153, 0.9167, 0.4314, 0.875, 0.5153, 0.875, 0.5153, 0.9167, 0.4314, 0.9167, 0.4314, 0.2521, 0.5153, 0.2519, 0.5153, 0.2919, 0.4314, 0.2919, 0.5153, 0.2519, 0.625, 0.25, 0.625, 0.2917, 0.5153, 0.2919, 0.5153, 0.2919, 0.625, 0.2917, 0.625, 0.3333, 0.5153, 0.3333, 0.4314, 0.2919, 0.5153, 0.2919, 0.5153, 0.3333, 0.4314, 0.3333, 0.4314, 0.3333, 0.5153, 0.3333, 0.5153, 0.375, 0.4314, 0.375, 0.5153, 0.3333, 0.625, 0.3333, 0.625, 0.375, 0.5153, 0.375, 0.5153, 0.375, 0.625, 0.375, 0.625, 0.4167, 0.5153, 0.4167, 0.4314, 0.375, 0.5153, 0.375, 0.5153, 0.4167, 0.4314, 0.4167, 0.375, 0.3333, 0.3903, 0.3333, 0.3903, 0.375, 0.375, 0.375, 0.3903, 0.3333, 0.4314, 0.3333, 0.4314, 0.375, 0.3903, 0.375, 0.3903, 0.375, 0.4314, 0.375, 0.4314, 0.4167, 0.3904, 0.4167, 0.375, 0.375, 0.3903, 0.375, 0.3904, 0.4167, 0.375, 0.4167, 0.375, 0.25, 0.3904, 0.2519, 0.3903, 0.2919, 0.375, 0.2917, 0.3904, 0.2519, 0.4314, 0.2521, 0.4314, 0.2919, 0.3903, 0.2919, 0.3903, 0.2919, 0.4314, 0.2919, 0.4314, 0.3333, 0.3903, 0.3333, 0.375, 0.2917, 0.3903, 0.2919, 0.3903, 0.3333, 0.375, 0.3333, 0.375, 0.8333, 0.3903, 0.8333, 0.3903, 0.875, 0.375, 0.875, 0.3903, 0.8333, 0.4314, 0.8333, 0.4314, 0.875, 0.3903, 0.875, 0.3903, 0.875, 0.4314, 0.875, 0.4314, 0.9167, 0.3903, 0.9167, 0.375, 0.875, 0.3903, 0.875, 0.3903, 0.9167, 0.375, 0.9167, 0.375, 0.75, 0.3903, 0.7519, 0.3903, 0.7919, 0.375, 0.7917, 0.3903, 0.7519, 0.4314, 0.7521, 0.4314, 0.7919, 0.3903, 0.7919, 0.3903, 0.7919, 0.4314, 0.7919, 0.4314, 0.8333, 0.3903, 0.8333, 0.375, 0.7917, 0.3903, 0.7919, 0.3903, 0.8333, 0.375, 0.8333, 0.375, 0.08333, 0.3904, 0.09416, 0.3903, 0.125, 0.375, 0.125, 0.3904, 0.09416, 0.4314, 0.09514, 0.4314, 0.125, 0.3903, 0.125, 0.3903, 0.125, 0.4314, 0.125, 0.4314, 0.1549, 0.3904, 0.1558, 0.375, 0.125, 0.3903, 0.125, 0.3904, 0.1558, 0.375, 0.1667, 0.3787, 0.06111, 0.3908, 0.06111, 0.3907, 0.0771, 0.3784, 0.07611, 0.3908, 0.06111, 0.4314, 0.06111, 0.4314, 0.07734, 0.3907, 0.0771, 0.3907, 0.0771, 0.4314, 0.07734, 0.4314, 0.09514, 0.3904, 0.09416, 0.3784, 0.07611, 0.3907, 0.0771, 0.3904, 0.09416, 0.375, 0.08333, 0.375, 0.5833, 0.3901, 0.5942, 0.3895, 0.625, 0.3665, 0.625, 0.3901, 0.5942, 0.4314, 0.5951, 0.4314, 0.625, 0.3895, 0.625, 0.3895, 0.625, 0.4314, 0.625, 0.4314, 0.6549, 0.3901, 0.6558, 0.3665, 0.625, 0.3895, 0.625, 0.3901, 0.6558, 0.375, 0.6667, 0.375, 0.5708, 0.3903, 0.5619, 0.3903, 0.5773, 0.375, 0.5771, 0.3903, 0.5619, 0.4314, 0.5611, 0.4314, 0.5773, 0.3903, 0.5773, 0.3903, 0.5773, 0.4314, 0.5773, 0.4314, 0.5951, 0.3901, 0.5942, 0.375, 0.5771, 0.3903, 0.5773, 0.3901, 0.5942, 0.375, 0.5833, 0.375, 0.9167, 0.3903, 0.9167, 0.3896, 0.9583, 0.375, 0.9583, 0.3903, 0.9167, 0.4314, 0.9167, 0.4285, 0.9583, 0.3896, 0.9583, 0.3896, 0.9583, 0.4285, 0.9583, 0.397, 1.0, 0.386, 1.0, 0.375, 0.9583, 0.3896, 0.9583, 0.386, 1.0, 0.375, 1.0, 0.375, 0.6792, 0.3903, 0.6881, 0.3903, 0.7158, 0.375, 0.7146, 0.3903, 0.6881, 0.4314, 0.6889, 0.4314, 0.7161, 0.3903, 0.7158, 0.3903, 0.7158, 0.4314, 0.7161, 0.4314, 0.7521, 0.3903, 0.7519, 0.375, 0.7146, 0.3903, 0.7158, 0.3903, 0.7519, 0.375, 0.75, 0.375, 0.4167, 0.3904, 0.4167, 0.3906, 0.4581, 0.3781, 0.4583, 0.3904, 0.4167, 0.4314, 0.4167, 0.4314, 0.4581, 0.3906, 0.4581, 0.3906, 0.4581, 0.4314, 0.4581, 0.4314, 0.4979, 0.3904, 0.4981, 0.3781, 0.4583, 0.3906, 0.4581, 0.3904, 0.4981, 0.375, 0.5, 0.3787, 0.1889, 0.3908, 0.1889, 0.3907, 0.216, 0.3784, 0.2158, 0.3908, 0.1889, 0.4314, 0.1889, 0.4314, 0.2161, 0.3907, 0.216, 0.3907, 0.216, 0.4314, 0.2161, 0.4314, 0.2521, 0.3904, 0.2519, 0.3784, 0.2158, 0.3907, 0.216, 0.3904, 0.2519, 0.375, 0.25, 0.375, 0.6667, 0.3901, 0.6558, 0.3903, 0.6727, 0.375, 0.6729, 0.3901, 0.6558, 0.4314, 0.6549, 0.4314, 0.6727, 0.3903, 0.6727, 0.3903, 0.6727, 0.4314, 0.6727, 0.4314, 0.6889, 0.3903, 0.6881, 0.375, 0.6729, 0.3903, 0.6727, 0.3903, 0.6881, 0.375, 0.6792, 0.375, 0.0, 0.386, 0.0, 0.39, 0.0342, 0.3784, 0.0342, 0.386, 0.0, 0.397, 0.0, 0.4285, 0.0342, 0.39, 0.0342, 0.39, 0.0342, 0.4285, 0.0342, 0.4314, 0.06111, 0.3908, 0.06111, 0.3784, 0.0342, 0.39, 0.0342, 0.3908, 0.06111, 0.3787, 0.06111, 0.7083, 0.6549, 0.75, 0.6549, 0.75, 0.6727, 0.7083, 0.6727, 0.75, 0.6549, 0.7917, 0.6549, 0.7917, 0.6727, 0.75, 0.6727, 0.75, 0.6727, 0.7917, 0.6727, 0.7917, 0.6889, 0.75, 0.6889, 0.7083, 0.6727, 0.75, 0.6727, 0.75, 0.6889, 0.7083, 0.6889, 0.6009, 0.6549, 0.6637, 0.6549, 0.6637, 0.6727, 0.6009, 0.6727, 0.6637, 0.6549, 0.7083, 0.6549, 0.7083, 0.6727, 0.6637, 0.6727, 0.6637, 0.6727, 0.7083, 0.6727, 0.7083, 0.6889, 0.6637, 0.6889, 0.6009, 0.6727, 0.6637, 0.6727, 0.6637, 0.6889, 0.6009, 0.6889, 0.2083, 0.6667, 0.25, 0.6667, 0.25, 0.6741, 0.2083, 0.6741, 0.25, 0.6667, 0.2917, 0.6667, 0.2917, 0.6741, 0.25, 0.6741, 0.25, 0.6741, 0.2917, 0.6741, 0.2917, 0.6889, 0.25, 0.6889, 0.2083, 0.6741, 0.25, 0.6741, 0.25, 0.6889, 0.2083, 0.6889, 0.125, 0.6667, 0.1667, 0.6671, 0.1667, 0.6739, 0.125, 0.6729, 0.1667, 0.6671, 0.2083, 0.6667, 0.2083, 0.6741, 0.1667, 0.6739, 0.1667, 0.6739, 0.2083, 0.6741, 0.2083, 0.6889, 0.1667, 0.6881, 0.125, 0.6729, 0.1667, 0.6739, 0.1667, 0.6881, 0.125, 0.6792, 0.375, 0.6667, 0.375, 0.6729, 0.375, 0.6737, 0.375, 0.6667, 0.375, 0.6729, 0.375, 0.6792, 0.375, 0.6873, 0.375, 0.6737, 0.375, 0.6737, 0.375, 0.6873, 0.375, 0.6792, 0.375, 0.6729, 0.375, 0.6667, 0.375, 0.6737, 0.375, 0.6729, 0.375, 0.6667, 0.375, 0.0, 0.3784, 0.0342, 0.3754, 0.0344, 0.375, 0.0, 0.3784, 0.0342, 0.3787, 0.06111, 0.3755, 0.06192, 0.3754, 0.0344, 0.3754, 0.0344, 0.3755, 0.06192, 0.375, 0.07083, 0.375, 0.03542, 0.375, 0.0, 0.3754, 0.0344, 0.375, 0.03542, 0.375, 0.0, 0.2917, 0.6667, 0.3333, 0.6671, 0.3333, 0.6739, 0.2917, 0.6741, 0.3333, 0.6671, 0.375, 0.6667, 0.375, 0.6729, 0.3333, 0.6739, 0.3333, 0.6739, 0.375, 0.6729, 0.375, 0.6792, 0.3333, 0.6881, 0.2917, 0.6741, 0.3333, 0.6739, 0.3333, 0.6881, 0.2917, 0.6889, 0.397, 0.0, 0.511, 0.0, 0.5146, 0.0344, 0.4285, 0.0342, 0.511, 0.0, 0.625, 0.0, 0.625, 0.03542, 0.5146, 0.0344, 0.5146, 0.0344, 0.625, 0.03542, 0.625, 0.07083, 0.5153, 0.06192, 0.4285, 0.0342, 0.5146, 0.0344, 0.5153, 0.06192, 0.4314, 0.06111, 0.7917, 0.6549, 0.8333, 0.6558, 0.8333, 0.6727, 0.7917, 0.6727, 0.8333, 0.6558, 0.875, 0.6667, 0.875, 0.6729, 0.8333, 0.6727, 0.8333, 0.6727, 0.875, 0.6729, 0.875, 0.6792, 0.8333, 0.6881, 0.7917, 0.6727, 0.8333, 0.6727, 0.8333, 0.6881, 0.7917, 0.6889, 0.4314, 0.6549, 0.5123, 0.6549, 0.5123, 0.6727, 0.4314, 0.6727, 0.5123, 0.6549, 0.6009, 0.6549, 0.6009, 0.6727, 0.5123, 0.6727, 0.5123, 0.6727, 0.6009, 0.6727, 0.6009, 0.6889, 0.5123, 0.6889, 0.4314, 0.6727, 0.5123, 0.6727, 0.5123, 0.6889, 0.4314, 0.6889, 0.375, 0.1667, 0.3904, 0.1558, 0.3907, 0.1729, 0.3784, 0.1739, 0.3904, 0.1558, 0.4314, 0.1549, 0.4314, 0.1727, 0.3907, 0.1729, 0.3907, 0.1729, 0.4314, 0.1727, 0.4314, 0.1889, 0.3908, 0.1889, 0.3784, 0.1739, 0.3907, 0.1729, 0.3908, 0.1889, 0.3787, 0.1889, 0.375, 0.5, 0.3904, 0.4981, 0.3903, 0.5342, 0.375, 0.5354, 0.3904, 0.4981, 0.4314, 0.4979, 0.4314, 0.5339, 0.3903, 0.5342, 0.3903, 0.5342, 0.4314, 0.5339, 0.4314, 0.5611, 0.3903, 0.5619, 0.375, 0.5354, 0.3903, 0.5342, 0.3903, 0.5619, 0.375, 0.5708, 0.7083, 0.5, 0.75, 0.5, 0.75, 0.5342, 0.7083, 0.5342, 0.75, 0.5, 0.7917, 0.5, 0.7917, 0.5342, 0.75, 0.5342, 0.75, 0.5342, 0.7917, 0.5342, 0.7917, 0.5611, 0.75, 0.5611, 0.7083, 0.5342, 0.75, 0.5342, 0.75, 0.5611, 0.7083, 0.5611, 0.625, 0.5, 0.6667, 0.5, 0.6642, 0.5342, 0.6029, 0.5342, 0.6667, 0.5, 0.7083, 0.5, 0.7083, 0.5342, 0.6642, 0.5342, 0.6642, 0.5342, 0.7083, 0.5342, 0.7083, 0.5611, 0.6637, 0.5611, 0.6029, 0.5342, 0.6642, 0.5342, 0.6637, 0.5611, 0.6009, 0.5611, 0.2083, 0.5, 0.25, 0.5, 0.25, 0.5342, 0.2083, 0.5342, 0.25, 0.5, 0.2917, 0.5, 0.2917, 0.5342, 0.25, 0.5342, 0.25, 0.5342, 0.2917, 0.5342, 0.2917, 0.5611, 0.25, 0.5611, 0.2083, 0.5342, 0.25, 0.5342, 0.25, 0.5611, 0.2083, 0.5611, 0.125, 0.5, 0.1667, 0.5, 0.1667, 0.5344, 0.125, 0.5354, 0.1667, 0.5, 0.2083, 0.5, 0.2083, 0.5342, 0.1667, 0.5344, 0.1667, 0.5344, 0.2083, 0.5342, 0.2083, 0.5611, 0.1667, 0.5619, 0.125, 0.5354, 0.1667, 0.5344, 0.1667, 0.5619, 0.125, 0.5708, 0.375, 0.1667, 0.3784, 0.1739, 0.3754, 0.1739, 0.375, 0.1667, 0.3784, 0.1739, 0.3787, 0.1889, 0.3755, 0.1881, 0.3754, 0.1739, 0.3754, 0.1739, 0.3755, 0.1881, 0.375, 0.1792, 0.375, 0.1729, 0.375, 0.1667, 0.3754, 0.1739, 0.375, 0.1729, 0.375, 0.1667, 0.375, 0.5, 0.375, 0.5354, 0.375, 0.5346, 0.375, 0.5, 0.375, 0.5354, 0.375, 0.5708, 0.375, 0.5627, 0.375, 0.5346, 0.375, 0.5346, 0.375, 0.5627, 0.375, 0.5708, 0.375, 0.5354, 0.375, 0.5, 0.375, 0.5346, 0.375, 0.5354, 0.375, 0.5, 0.2917, 0.5, 0.3333, 0.5, 0.3333, 0.5344, 0.2917, 0.5342, 0.3333, 0.5, 0.375, 0.5, 0.375, 0.5354, 0.3333, 0.5344, 0.3333, 0.5344, 0.375, 0.5354, 0.375, 0.5708, 0.3333, 0.5619, 0.2917, 0.5342, 0.3333, 0.5344, 0.3333, 0.5619, 0.2917, 0.5611, 0.4314, 0.4979, 0.5148, 0.4981, 0.5128, 0.534, 0.4314, 0.5339, 0.5148, 0.4981, 0.625, 0.5, 0.6029, 0.5342, 0.5128, 0.534, 0.5128, 0.534, 0.6029, 0.5342, 0.6009, 0.5611, 0.5123, 0.5611, 0.4314, 0.5339, 0.5128, 0.534, 0.5123, 0.5611, 0.4314, 0.5611, 0.7917, 0.5, 0.8333, 0.5, 0.8333, 0.5344, 0.7917, 0.5342, 0.8333, 0.5, 0.875, 0.5, 0.875, 0.5354, 0.8333, 0.5344, 0.8333, 0.5344, 0.875, 0.5354, 0.875, 0.5708, 0.8333, 0.5619, 0.7917, 0.5342, 0.8333, 0.5344, 0.8333, 0.5619, 0.7917, 0.5611, 0.4314, 0.1549, 0.5153, 0.1558, 0.5153, 0.1727, 0.4314, 0.1727, 0.5153, 0.1558, 0.625, 0.1667, 0.625, 0.1729, 0.5153, 0.1727, 0.5153, 0.1727, 0.625, 0.1729, 0.625, 0.1792, 0.5153, 0.1881, 0.4314, 0.1727, 0.5153, 0.1727, 0.5153, 0.1881, 0.4314, 0.1889])
me_cube.materials.append(mat_sandwhitematerial)
me_cube.materials.append(mat_blackmaterial)
me_cube.materials.append(mat_printer)
me_cube.materials.append(mat_whiteishmaterial)
me_cube.use_remesh_fix_poles = True
me_cube.use_remesh_preserve_attributes = False
me_cube.update()

# ---- objects
ob_phone = bpy.data.objects.new('Phone', me_cube)

# ---- transforms, parenting, visibility, modifiers, constraints
ob_phone.location = (0.0, 0.0, 0.0)
_m = ob_phone.modifiers.new('Auto Smooth', 'NODES')
_m.node_group = ng_auto_smooth
_gi = [s.identifier for s in ng_auto_smooth.interface.items_tree if s.item_type == 'SOCKET' and s.in_out == 'INPUT']
_m[_gi[1]] = 0.5236  # Angle

# ---- collection membership
col_collection.objects.link(ob_phone)

# ---- scene / render settings (as saved in the file)
scene.frame_start = 1; scene.frame_end = 250; scene.frame_set(1)
scene.render.engine = 'BLENDER_EEVEE_NEXT'
scene.cycles.sampling_pattern = 'TABULATED_SOBOL'
scene.cycles.use_light_tree = False
scene.view_settings.view_transform = 'Filmic'
bpy.context.view_layer.update()

# ---- added for rendering (the .blend has no active camera and no usable light): camera, sun
cam_auto = bpy.data.cameras.new('AutoCamera')
cam_auto.lens = 50.0
cam_auto.sensor_width = 36.0
cam_auto.clip_end = 1000.0
ob_auto_camera = bpy.data.objects.new('AutoCamera', cam_auto)
scene.collection.objects.link(ob_auto_camera)
ob_auto_camera.location = (0.38742, -0.487377, 0.402055)
ob_auto_camera.rotation_euler = (1.09748, -7.21219e-08, 0.694738)
scene.camera = ob_auto_camera
light_auto_sun = bpy.data.lights.new('AutoSun', 'SUN')
light_auto_sun.energy = 3.0
light_auto_sun.angle = 0.0523599
ob_auto_sun = bpy.data.objects.new('AutoSun', light_auto_sun)
scene.collection.objects.link(ob_auto_sun)
ob_auto_sun.rotation_euler = (0.872665, 0.174533, 0.523599)
bpy.context.view_layer.update()

